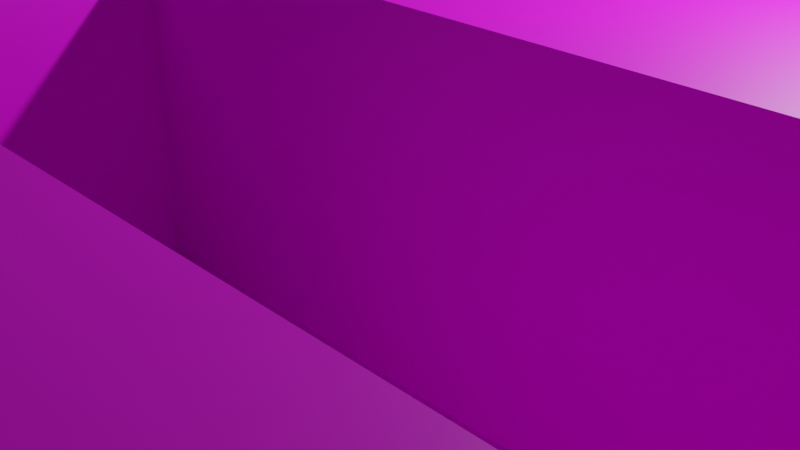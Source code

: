 # Source: tile1.blend  (saved by Blender 3.4.6; exported with 4.5.12 LTS)
import bpy
from mathutils import Matrix  # noqa: F401  (used for matrix-valued properties, if any)

bpy.ops.wm.read_factory_settings(use_empty=True)
scene = bpy.context.scene
scene.name = 'Scene'

# ---- collections
col_collection = bpy.data.collections.new('Collection'); scene.collection.children.link(col_collection)

# ---- images (referenced by path relative to the original .blend; pixels are not part of the script)
import os
ASSET_DIR = os.environ.get("B2B_ASSET_DIR", "")  # directory of the original .blend (textures are referenced by path, not embedded)
HERE = os.path.dirname(os.path.abspath(__file__))  # packed textures are extracted next to this script under _unpacked/

def load_image(name, relpath, width, height, colorspace="sRGB"):
    """Load a texture the original file referenced (path relative to the .blend, or extracted next to this script)."""
    p = next((c for c in (os.path.join(HERE, relpath), os.path.join(ASSET_DIR, relpath)) if relpath and os.path.exists(c)), "")
    if p:
        img = bpy.data.images.load(p, check_existing=True)
        img.name = name
    else:  # same state as the original file: an image datablock whose file is absent (Cycles renders it pink)
        img = bpy.data.images.new(name, width, height)
        img.source = "FILE"
        img.filepath = "//" + (relpath or name)
    img.colorspace_settings.name = colorspace
    return img
img_gravel_cobble_ground_texture_jpg = load_image('Gravel Cobble Ground Texture.jpg', 'Gravel Cobble Ground Texture.jpg', 1024, 1024, 'sRGB')
img_concrete_texture_png = load_image('Concrete_Texture.png', 'Concrete_Texture.png', 1024, 1024, 'sRGB')

# ---- materials (node trees are filled in below, after node groups)
mat_ground_material = bpy.data.materials.new('Ground_Material')
mat_ground_material.use_transparent_shadow = False
mat_wall_material = bpy.data.materials.new('Wall_Material')
mat_wall_material.use_transparent_shadow = False
mat_roof_material = bpy.data.materials.new('Roof_Material')
mat_roof_material.use_transparent_shadow = False

# ---- material node trees
mat_ground_material.use_nodes = True; mat_ground_material.node_tree.nodes.clear()
_N = mat_ground_material.node_tree.nodes; _L = mat_ground_material.node_tree.links
n0 = _N.new('ShaderNodeBsdfPrincipled'); n0.name = 'Principled BSDF'; n0.location = (10, 300)
n0.distribution = 'GGX'
n0.subsurface_method = 'RANDOM_WALK_SKIN'
n0.inputs[3].default_value = 1.45
n0.inputs[27].default_value = (0.0, 0.0, 0.0, 1.0)
n0.inputs[28].default_value = 1.0
n1 = _N.new('ShaderNodeOutputMaterial'); n1.name = 'Material Output'; n1.location = (300, 300)
n2 = _N.new('ShaderNodeTexImage'); n2.name = 'Image Texture'; n2.location = (-280, 280)
n2.image = img_gravel_cobble_ground_texture_jpg
_L.new(n0.outputs[0], n1.inputs[0])
_L.new(n2.outputs[0], n0.inputs[0])
n1.is_active_output = True
mat_wall_material.use_nodes = True; mat_wall_material.node_tree.nodes.clear()
_N = mat_wall_material.node_tree.nodes; _L = mat_wall_material.node_tree.links
n0 = _N.new('ShaderNodeBsdfPrincipled'); n0.name = 'Principled BSDF'; n0.location = (10, 300)
n0.distribution = 'GGX'
n0.subsurface_method = 'RANDOM_WALK_SKIN'
n0.inputs[3].default_value = 1.45
n0.inputs[27].default_value = (0.0, 0.0, 0.0, 1.0)
n0.inputs[28].default_value = 1.0
n1 = _N.new('ShaderNodeOutputMaterial'); n1.name = 'Material Output'; n1.location = (300, 300)
n2 = _N.new('ShaderNodeTexImage'); n2.name = 'Image Texture'; n2.location = (-280, 280)
n2.image = img_concrete_texture_png
_L.new(n0.outputs[0], n1.inputs[0])
_L.new(n2.outputs[0], n0.inputs[0])
n1.is_active_output = True
mat_roof_material.use_nodes = True; mat_roof_material.node_tree.nodes.clear()
_N = mat_roof_material.node_tree.nodes; _L = mat_roof_material.node_tree.links
n0 = _N.new('ShaderNodeBsdfPrincipled'); n0.name = 'Principled BSDF'; n0.location = (10, 300)
n0.distribution = 'GGX'
n0.subsurface_method = 'RANDOM_WALK_SKIN'
n0.inputs[3].default_value = 1.45
n0.inputs[27].default_value = (0.0, 0.0, 0.0, 1.0)
n0.inputs[28].default_value = 1.0
n1 = _N.new('ShaderNodeOutputMaterial'); n1.name = 'Material Output'; n1.location = (300, 300)
n2 = _N.new('ShaderNodeTexImage'); n2.name = 'Image Texture'; n2.location = (-280, 280)
n2.image = img_concrete_texture_png
_L.new(n0.outputs[0], n1.inputs[0])
_L.new(n2.outputs[0], n0.inputs[0])
n1.is_active_output = True

# ---- world
world_world = bpy.data.worlds.new('World'); scene.world = world_world
world_world.use_nodes = True; world_world.node_tree.nodes.clear()
_N = world_world.node_tree.nodes; _L = world_world.node_tree.links
n0 = _N.new('ShaderNodeOutputWorld'); n0.name = 'World Output'; n0.location = (300, 300)
n1 = _N.new('ShaderNodeBackground'); n1.name = 'Background'; n1.location = (10, 300)
n1.inputs[0].default_value = (0.05088, 0.05088, 0.05088, 1.0)
_L.new(n1.outputs[0], n0.inputs[0])
n0.is_active_output = True
world_world.color = (0.05088, 0.05088, 0.05088)
world_world.use_sun_shadow = False
world_world.sun_shadow_jitter_overblur = 0.0

# ---- cameras
cam_camera = bpy.data.cameras.new('Camera')
cam_camera.clip_end = 100.0
cam_camera.ortho_scale = 7.314

# ---- lights
light_light = bpy.data.lights.new('Light', 'POINT')
light_light.transmission_factor = 0.0
light_light.energy = 1000.0
light_light.shadow_soft_size = 0.1
light_light.shadow_maximum_resolution = 0.006
light_light.use_absolute_resolution = True

# ---- meshes
me_plane = bpy.data.meshes.new('Plane')
me_plane.from_pydata([(-8.0, -8.0, 0.0), (8.0, -8.0, 0.0), (-8.0, 8.0, 0.0), (8.0, 8.0, 0.0), (-8.0, 6.0, 0.0), (-8.0, 4.0, 0.0), (-8.0, 2.0, 0.0), (-8.0, 0.0, 0.0), (-8.0, -2.0, 0.0), (-8.0, -4.0, 0.0), (-8.0, -6.0, 0.0), (-6.0, -8.0, 0.0), (-4.0, -8.0, 0.0), (-2.0, -8.0, 0.0), (0.0, -8.0, 0.0), (2.0, -8.0, 0.0), (4.0, -8.0, 0.0), (6.0, -8.0, 0.0), (8.0, -6.0, 0.0), (8.0, -4.0, 0.0), (8.0, -2.0, 0.0), (8.0, 0.0, 0.0), (8.0, 2.0, 0.0), (8.0, 4.0, 0.0), (8.0, 6.0, 0.0), (6.0, 8.0, 0.0), (4.0, 8.0, 0.0), (2.0, 8.0, 0.0), (0.0, 8.0, 0.0), (-2.0, 8.0, 0.0), (-4.0, 8.0, 0.0), (-6.0, 8.0, 0.0), (-6.0, -6.0, 0.0), (-6.0, -4.0, 0.0), (-6.0, -2.0, 0.0), (-6.0, 0.0, 0.0), (-6.0, 2.0, 0.0), (-6.0, 4.0, 0.0), (6.0, 2.0, 2.0), (-4.0, -6.0, 0.0), (6.0, 1.0, 2.0), (-4.0, 2.0, 0.0), (-4.0, 4.0, 0.0), (-2.0, -6.0, 0.0), (6.0, 7.0, 2.0), (-2.0, 2.0, 0.0), (-2.0, 4.0, 0.0), (0.0, -6.0, 0.0), (0.0, -4.0, 0.0), (0.0, -2.0, 0.0), (0.0, 2.0, 0.0), (0.0, 4.0, 0.0), (2.0, -6.0, 0.0), (2.0, -4.0, 0.0), (2.0, -2.0, 0.0), (2.0, 2.0, 0.0), (2.0, 4.0, 0.0), (4.0, -4.0, 0.0), (4.0, -2.0, 0.0), (4.0, 2.0, 0.0), (4.0, 4.0, 0.0), (4.0, 6.0, 0.0), (2.0, -6.0, 2.0), (6.0, -4.0, 0.0), (6.0, -2.0, 0.0), (2.0, -7.0, 2.0), (6.0, 2.0, 0.0), (6.0, 4.0, 0.0), (6.0, 6.0, 0.0), (-8.0, -7.0, 0.0), (7.0, -8.0, 0.0), (8.0, 7.0, 0.0), (-7.0, 8.0, 0.0), (-8.0, 7.0, 0.0), (-8.0, 5.0, 0.0), (-8.0, 3.0, 0.0), (-8.0, 1.0, 0.0), (-8.0, -1.0, 0.0), (-8.0, -3.0, 0.0), (-8.0, -5.0, 0.0), (-7.0, -8.0, 0.0), (-5.0, -8.0, 0.0), (-3.0, -8.0, 0.0), (-1.0, -8.0, 0.0), (1.0, -8.0, 0.0), (3.0, -8.0, 0.0), (5.0, -8.0, 0.0), (8.0, -7.0, 0.0), (8.0, -5.0, 0.0), (8.0, -3.0, 0.0), (8.0, -1.0, 0.0), (8.0, 1.0, 0.0), (8.0, 3.0, 0.0), (8.0, 5.0, 0.0), (7.0, 8.0, 0.0), (5.0, 8.0, 0.0), (3.0, 8.0, 0.0), (1.0, 8.0, 0.0), (-1.0, 8.0, 0.0), (-3.0, 8.0, 0.0), (-5.0, 8.0, 0.0), (-6.0, -7.0, 0.0), (-6.0, -5.0, 0.0), (-6.0, -3.0, 0.0), (-6.0, -1.0, 0.0), (-6.0, 1.0, 0.0), (-6.0, 3.0, 0.0), (-4.0, -7.0, 0.0), (-4.0, -5.0, 0.0), (-4.0, 1.0, 0.0), (-4.0, 3.0, 0.0), (-2.0, -7.0, 0.0), (-2.0, -5.0, 0.0), (-2.0, 1.0, 0.0), (-2.0, 3.0, 0.0), (0.0, -7.0, 0.0), (0.0, -5.0, 0.0), (0.0, -3.0, 0.0), (0.0, 1.0, 0.0), (0.0, 3.0, 0.0), (-2.0, -5.0, 2.0), (2.0, -7.0, 0.0), (2.0, -5.0, 0.0), (2.0, -3.0, 0.0), (2.0, 1.0, 0.0), (2.0, 3.0, 0.0), (4.0, 7.0, 0.0), (4.0, -5.0, 0.0), (4.0, -3.0, 0.0), (4.0, 1.0, 0.0), (4.0, 3.0, 0.0), (4.0, 5.0, 0.0), (6.0, 7.0, 0.0), (6.0, -5.0, 0.0), (6.0, -3.0, 0.0), (6.0, 1.0, 0.0), (6.0, 3.0, 0.0), (6.0, 5.0, 0.0), (-7.0, -6.0, 0.0), (-7.0, -4.0, 0.0), (-7.0, -2.0, 0.0), (-7.0, 0.0, 0.0), (-7.0, 2.0, 0.0), (-7.0, 4.0, 0.0), (-5.0, -6.0, 0.0), (-5.0, -4.0, 0.0), (-5.0, -2.0, 0.0), (-5.0, 0.0, 0.0), (-5.0, 2.0, 0.0), (-5.0, 4.0, 0.0), (-3.0, -6.0, 0.0), (-4.0, -5.0, 2.0), (-3.0, 2.0, 0.0), (-3.0, 4.0, 0.0), (-1.0, -6.0, 0.0), (-1.0, -4.0, 0.0), (-1.0, -2.0, 0.0), (-1.0, 2.0, 0.0), (-1.0, 4.0, 0.0), (-6.0, 8.0, 2.0), (1.0, -6.0, 0.0), (1.0, -4.0, 0.0), (1.0, -2.0, 0.0), (-5.0, 8.0, 2.0), (1.0, 2.0, 0.0), (1.0, 4.0, 0.0), (-4.0, 8.0, 2.0), (-3.0, 8.0, 2.0), (3.0, -4.0, 0.0), (3.0, -2.0, 0.0), (-2.0, 8.0, 2.0), (3.0, 2.0, 0.0), (3.0, 4.0, 0.0), (3.0, 6.0, 0.0), (-1.0, 8.0, 2.0), (5.0, -4.0, 0.0), (5.0, -2.0, 0.0), (0.0, 8.0, 2.0), (5.0, 2.0, 0.0), (5.0, 4.0, 0.0), (5.0, 6.0, 0.0), (1.0, 8.0, 2.0), (7.0, -4.0, 0.0), (7.0, -2.0, 0.0), (2.0, 8.0, 2.0), (3.0, 8.0, 2.0), (6.0, 8.0, 2.0), (7.0, 8.0, 2.0), (8.0, 6.0, 2.0), (8.0, 5.0, 2.0), (8.0, 4.0, 2.0), (8.0, 3.0, 2.0), (7.0, -3.0, 0.0), (7.0, -5.0, 0.0), (8.0, 2.0, 2.0), (5.0, 5.0, 0.0), (5.0, 3.0, 0.0), (5.0, 1.0, 0.0), (8.0, 1.0, 2.0), (5.0, -3.0, 0.0), (5.0, -5.0, 0.0), (8.0, 0.0, 2.0), (3.0, 5.0, 0.0), (3.0, 3.0, 0.0), (3.0, 1.0, 0.0), (8.0, -1.0, 2.0), (3.0, -3.0, 0.0), (3.0, -5.0, 0.0), (8.0, -6.0, 2.0), (8.0, -7.0, 2.0), (1.0, 3.0, 0.0), (1.0, 1.0, 0.0), (6.0, -8.0, 2.0), (1.0, -3.0, 0.0), (1.0, -5.0, 0.0), (1.0, -7.0, 0.0), (5.0, -8.0, 2.0), (-1.0, 3.0, 0.0), (-1.0, 1.0, 0.0), (4.0, -8.0, 2.0), (-1.0, -3.0, 0.0), (-1.0, -5.0, 0.0), (-1.0, -7.0, 0.0), (3.0, -8.0, 2.0), (-3.0, 3.0, 0.0), (-3.0, 1.0, 0.0), (-8.0, 4.0, 2.0), (-8.0, 5.0, 2.0), (-3.0, -5.0, 0.0), (-3.0, -7.0, 0.0), (-8.0, 6.0, 2.0), (-5.0, 3.0, 0.0), (-5.0, 1.0, 0.0), (-5.0, -1.0, 0.0), (-5.0, -3.0, 0.0), (-5.0, -5.0, 0.0), (-5.0, -7.0, 0.0), (-8.0, 7.0, 2.0), (-7.0, 3.0, 0.0), (-7.0, 1.0, 0.0), (-7.0, -1.0, 0.0), (-7.0, -3.0, 0.0), (-7.0, -5.0, 0.0), (-7.0, -7.0, 0.0), (5.0, 7.0, 0.0), (3.0, 7.0, 0.0), (-8.0, 8.0, 2.0), (-7.0, 8.0, 2.0), (8.0, 8.0, 2.0), (8.0, 7.0, 2.0), (8.0, -8.0, 2.0), (7.0, -8.0, 2.0), (7.0, -8.0, 1.0), (8.0, -8.0, 1.0), (8.0, 7.0, 1.0), (8.0, 8.0, 1.0), (-7.0, 8.0, 1.0), (-8.0, 8.0, 1.0), (-8.0, 7.0, 1.0), (-8.0, 6.0, 1.0), (-8.0, 5.0, 1.0), (-8.0, 4.0, 1.0), (3.0, -8.0, 1.0), (4.0, -8.0, 1.0), (5.0, -8.0, 1.0), (6.0, -8.0, 1.0), (8.0, -7.0, 1.0), (8.0, -6.0, 1.0), (8.0, -1.0, 1.0), (8.0, 0.0, 1.0), (8.0, 1.0, 1.0), (8.0, 2.0, 1.0), (8.0, 3.0, 1.0), (8.0, 4.0, 1.0), (8.0, 5.0, 1.0), (8.0, 6.0, 1.0), (7.0, 8.0, 1.0), (6.0, 8.0, 1.0), (3.0, 8.0, 1.0), (2.0, 8.0, 1.0), (1.0, 8.0, 1.0), (0.0, 8.0, 1.0), (-1.0, 8.0, 1.0), (-2.0, 8.0, 1.0), (-3.0, 8.0, 1.0), (-4.0, 8.0, 1.0), (-5.0, 8.0, 1.0), (-6.0, 8.0, 1.0), (2.0, -2.0, 3.0), (3.0, -2.0, 3.0), (2.0, 0.0, 3.0), (3.0, 0.0, 3.0), (-4.0, -5.0, 1.0), (2.0, 4.0, 3.0), (3.0, 4.0, 3.0), (2.0, 6.0, 3.0), (3.0, 6.0, 3.0), (4.0, -6.0, 3.0), (5.0, -6.0, 3.0), (4.0, -2.0, 3.0), (5.0, -2.0, 3.0), (-2.0, -5.0, 1.0), (4.0, 0.0, 3.0), (5.0, 0.0, 3.0), (6.0, -6.0, 3.0), (7.0, -6.0, 3.0), (6.0, -2.0, 3.0), (7.0, -2.0, 3.0), (6.0, 0.0, 3.0), (7.0, 0.0, 3.0), (6.0, 2.0, 3.0), (7.0, 2.0, 3.0), (6.0, 4.0, 3.0), (7.0, 4.0, 3.0), (6.0, 6.0, 3.0), (2.0, -7.0, 1.0), (2.0, -6.0, 1.0), (7.0, 6.0, 3.0), (7.0, -8.0, 3.0), (6.0, -8.0, 3.0), (8.0, 7.0, 3.0), (8.0, 6.0, 3.0), (-7.0, 8.0, 3.0), (-6.0, 8.0, 3.0), (-8.0, 7.0, 3.0), (6.0, 7.0, 1.0), (-8.0, 8.0, 3.0), (-8.0, 5.0, 3.0), (-8.0, 6.0, 3.0), (3.0, -8.0, 3.0), (6.0, 1.0, 1.0), (6.0, 2.0, 1.0), (6.0, 3.0, 1.0), (6.0, 4.0, 1.0), (6.0, 5.0, 1.0), (6.0, 6.0, 1.0), (-7.0, 4.0, 1.0), (2.0, -8.0, 3.0), (-5.0, 4.0, 1.0), (-6.0, 4.0, 1.0), (5.0, -8.0, 3.0), (4.0, -8.0, 3.0), (8.0, -7.0, 3.0), (8.0, -8.0, 3.0), (-3.0, 4.0, 1.0), (-4.0, 4.0, 1.0), (8.0, -5.0, 3.0), (-1.0, -4.0, 1.0), (-1.0, -2.0, 1.0), (8.0, -6.0, 3.0), (-1.0, 4.0, 1.0), (-2.0, 4.0, 1.0), (8.0, -1.0, 3.0), (1.0, -2.0, 1.0), (0.0, -2.0, 1.0), (8.0, -2.0, 3.0), (1.0, 4.0, 1.0), (0.0, 4.0, 1.0), (8.0, 1.0, 3.0), (8.0, 0.0, 3.0), (3.0, -2.0, 1.0), (2.0, -2.0, 1.0), (8.0, 3.0, 3.0), (3.0, 4.0, 1.0), (2.0, 4.0, 1.0), (3.0, 6.0, 1.0), (8.0, 2.0, 3.0), (5.0, -2.0, 1.0), (4.0, -2.0, 1.0), (8.0, 5.0, 3.0), (8.0, 4.0, 3.0), (7.0, -2.0, 1.0), (6.0, -2.0, 1.0), (7.0, 8.0, 3.0), (8.0, 8.0, 3.0), (1.0, 8.0, 3.0), (2.0, 8.0, 3.0), (2.0, -8.0, 1.0), (8.0, -5.0, 1.0), (8.0, -2.0, 1.0), (-4.0, 1.0, 1.0), (-2.0, 1.0, 1.0), (0.0, 1.0, 1.0), (2.0, -5.0, 1.0), (2.0, 1.0, 1.0), (4.0, -5.0, 1.0), (4.0, 1.0, 1.0), (6.0, -5.0, 1.0), (-5.0, -4.0, 1.0), (-5.0, -2.0, 1.0), (-5.0, 0.0, 1.0), (-1.0, 8.0, 3.0), (0.0, 8.0, 3.0), (-3.0, 8.0, 3.0), (-2.0, 8.0, 3.0), (7.0, -5.0, 1.0), (-5.0, 8.0, 3.0), (5.0, 1.0, 1.0), (-4.0, 8.0, 3.0), (5.0, -5.0, 1.0), (-6.0, 7.0, 3.0), (3.0, 5.0, 1.0), (3.0, 1.0, 1.0), (-6.0, 6.0, 3.0), (3.0, -5.0, 1.0), (-6.0, 5.0, 3.0), (-6.0, 4.0, 3.0), (1.0, 1.0, 1.0), (-4.0, 7.0, 3.0), (-4.0, 6.0, 3.0), (-1.0, 1.0, 1.0), (-4.0, -3.0, 3.0), (-1.0, -3.0, 1.0), (-1.0, -5.0, 1.0), (-4.0, -4.0, 3.0), (-3.0, 1.0, 1.0), (-4.0, -1.0, 3.0), (-4.0, -2.0, 3.0), (-3.0, -5.0, 1.0), (-4.0, 1.0, 3.0), (-5.0, 1.0, 1.0), (-5.0, -1.0, 1.0), (-5.0, -3.0, 1.0), (-5.0, -5.0, 1.0), (-4.0, 0.0, 3.0), (3.0, 7.0, 1.0), (-4.0, 5.0, 3.0), (-4.0, 4.0, 3.0), (-2.0, 7.0, 3.0), (-2.0, 6.0, 3.0), (-2.0, -3.0, 3.0), (-2.0, -4.0, 3.0), (6.0, 3.0, 2.0), (6.0, 4.0, 2.0), (6.0, 5.0, 2.0), (6.0, 6.0, 2.0), (-7.0, 4.0, 2.0), (-5.0, 4.0, 2.0), (-6.0, 4.0, 2.0), (-3.0, 4.0, 2.0), (-4.0, 4.0, 2.0), (-1.0, -4.0, 2.0), (-1.0, -2.0, 2.0), (-1.0, 4.0, 2.0), (-2.0, 4.0, 2.0), (1.0, -2.0, 2.0), (0.0, -2.0, 2.0), (1.0, 4.0, 2.0), (0.0, 4.0, 2.0), (3.0, -2.0, 2.0), (2.0, -2.0, 2.0), (3.0, 4.0, 2.0), (2.0, 4.0, 2.0), (3.0, 6.0, 2.0), (5.0, -2.0, 2.0), (4.0, -2.0, 2.0), (7.0, -2.0, 2.0), (6.0, -2.0, 2.0), (2.0, -8.0, 2.0), (8.0, -5.0, 2.0), (8.0, -2.0, 2.0), (-4.0, 1.0, 2.0), (-2.0, 1.0, 2.0), (0.0, 1.0, 2.0), (2.0, -5.0, 2.0), (2.0, 1.0, 2.0), (4.0, -5.0, 2.0), (4.0, 1.0, 2.0), (6.0, -5.0, 2.0), (-5.0, -4.0, 2.0), (-5.0, -2.0, 2.0), (-5.0, 0.0, 2.0), (7.0, -5.0, 2.0), (5.0, 1.0, 2.0), (5.0, -5.0, 2.0), (3.0, 5.0, 2.0), (3.0, 1.0, 2.0), (3.0, -5.0, 2.0), (1.0, 1.0, 2.0), (-1.0, 1.0, 2.0), (-1.0, -3.0, 2.0), (-1.0, -5.0, 2.0), (-3.0, 1.0, 2.0), (-3.0, -5.0, 2.0), (-5.0, 1.0, 2.0), (-5.0, -1.0, 2.0), (-5.0, -3.0, 2.0), (-5.0, -5.0, 2.0), (3.0, 7.0, 2.0), (3.0, -6.0, 3.0), (2.0, -6.0, 3.0), (1.0, 6.0, 3.0), (0.0, 6.0, 3.0), (1.0, 4.0, 3.0), (0.0, 4.0, 3.0), (1.0, 0.0, 3.0), (0.0, 0.0, 3.0), (1.0, -2.0, 3.0), (0.0, -2.0, 3.0), (-1.0, 6.0, 3.0), (-1.0, 4.0, 3.0), (-2.0, 4.0, 3.0), (-1.0, 0.0, 3.0), (-2.0, 0.0, 3.0), (-1.0, -2.0, 3.0), (-2.0, -2.0, 3.0), (-1.0, -4.0, 3.0), (-3.0, 6.0, 3.0), (-3.0, 4.0, 3.0), (-3.0, 0.0, 3.0), (-3.0, -2.0, 3.0), (-3.0, -4.0, 3.0), (-5.0, 6.0, 3.0), (-5.0, 4.0, 3.0), (-7.0, 6.0, 3.0), (-7.0, 4.0, 3.0), (-8.0, 4.0, 3.0), (6.0, 5.0, 3.0), (6.0, 3.0, 3.0), (6.0, 1.0, 3.0), (6.0, -1.0, 3.0), (6.0, -7.0, 3.0), (6.0, 7.0, 3.0), (6.0, 8.0, 3.0), (4.0, -1.0, 3.0), (4.0, -7.0, 3.0), (2.0, 5.0, 3.0), (2.0, -1.0, 3.0), (2.0, -7.0, 3.0), (2.0, 7.0, 3.0), (0.0, 5.0, 3.0), (0.0, -1.0, 3.0), (0.0, 7.0, 3.0), (-2.0, 5.0, 3.0), (-2.0, -1.0, 3.0), (-2.0, -5.0, 3.0), (-4.0, -5.0, 3.0), (3.0, 8.0, 3.0), (-2.0, 1.0, 3.0), (0.0, 1.0, 3.0), (2.0, -5.0, 3.0), (2.0, 1.0, 3.0), (4.0, -5.0, 3.0), (4.0, 1.0, 3.0), (6.0, -5.0, 3.0), (-5.0, -4.0, 3.0), (-5.0, -2.0, 3.0), (-5.0, 0.0, 3.0), (7.0, 5.0, 3.0), (7.0, 3.0, 3.0), (7.0, 1.0, 3.0), (7.0, -1.0, 3.0), (7.0, -5.0, 3.0), (7.0, -7.0, 3.0), (5.0, 1.0, 3.0), (5.0, -1.0, 3.0), (5.0, -5.0, 3.0), (5.0, -7.0, 3.0), (3.0, 5.0, 3.0), (3.0, 1.0, 3.0), (3.0, -1.0, 3.0), (3.0, -5.0, 3.0), (3.0, -7.0, 3.0), (1.0, 5.0, 3.0), (1.0, 1.0, 3.0), (1.0, -1.0, 3.0), (-1.0, 5.0, 3.0), (-1.0, 1.0, 3.0), (-1.0, -1.0, 3.0), (-1.0, -3.0, 3.0), (-1.0, -5.0, 3.0), (-3.0, 5.0, 3.0), (-3.0, 1.0, 3.0), (-3.0, -1.0, 3.0), (-3.0, -3.0, 3.0), (-3.0, -5.0, 3.0), (-5.0, 5.0, 3.0), (-5.0, 1.0, 3.0), (-5.0, -1.0, 3.0), (-5.0, -3.0, 3.0), (-5.0, -5.0, 3.0), (-7.0, 5.0, 3.0), (3.0, 7.0, 3.0), (1.0, 7.0, 3.0), (-1.0, 7.0, 3.0), (-3.0, 7.0, 3.0), (-5.0, 7.0, 3.0), (-7.0, 7.0, 3.0), (7.0, 7.0, 3.0)], [], [(245, 126, 26, 96), (244, 132, 25, 95), (243, 101, 32, 138), (242, 102, 33, 139), (241, 103, 34, 140), (240, 104, 35, 141), (239, 105, 36, 142), (238, 106, 37, 143), (236, 107, 39, 144), (232, 109, 41, 148), (231, 110, 42, 149), (229, 111, 43, 150), (225, 113, 45, 152), (224, 114, 46, 153), (222, 115, 47, 154), (221, 116, 48, 155), (220, 117, 49, 156), (218, 118, 50, 157), (217, 119, 51, 158), (215, 121, 52, 160), (214, 122, 53, 161), (213, 123, 54, 162), (211, 124, 55, 164), (210, 125, 56, 165), (207, 127, 57, 168), (206, 128, 58, 169), (204, 129, 59, 171), (203, 130, 60, 172), (202, 131, 61, 173), (200, 133, 63, 175), (199, 134, 64, 176), (197, 135, 66, 178), (196, 136, 67, 179), (195, 137, 68, 180), (193, 88, 19, 182), (192, 89, 20, 183), (143, 37, 339, 336), (100, 31, 287, 286), (133, 200, 399, 387), (99, 30, 285, 284), (200, 127, 385, 399), (58, 176, 367, 368), (98, 29, 283, 282), (25, 132, 325, 277), (97, 28, 281, 280), (113, 225, 415, 381), (96, 27, 279, 278), (225, 109, 380, 415), (183, 20, 379, 371), (134, 192, 183, 64), (63, 182, 192, 134), (182, 19, 89, 192), (133, 193, 182, 63), (137, 67, 333, 334), (56, 172, 363, 364), (94, 25, 277, 276), (136, 66, 331, 332), (93, 24, 275, 274), (131, 195, 180, 61), (60, 179, 195, 131), (179, 67, 137, 195), (130, 196, 179, 60), (59, 178, 196, 130), (178, 66, 136, 196), (129, 197, 178, 59), (124, 211, 407, 384), (92, 23, 273, 272), (211, 118, 382, 407), (54, 169, 360, 361), (91, 22, 271, 270), (128, 199, 176, 58), (57, 175, 199, 128), (175, 63, 134, 199), (127, 200, 175, 57), (90, 21, 269, 268), (30, 100, 286, 285), (29, 99, 284, 283), (176, 64, 372, 367), (28, 98, 282, 281), (135, 197, 397, 330), (132, 68, 335, 325), (172, 60, 131, 202), (125, 203, 172, 56), (55, 171, 203, 125), (171, 59, 130, 203), (124, 204, 171, 55), (51, 165, 356, 357), (87, 18, 267, 266), (27, 97, 280, 279), (197, 129, 386, 397), (86, 17, 265, 264), (123, 206, 169, 54), (53, 168, 206, 123), (168, 57, 128, 206), (122, 207, 168, 53), (235, 108, 292, 423), (85, 16, 263, 262), (49, 162, 353, 354), (3, 94, 276, 255), (23, 93, 274, 273), (52, 121, 315, 316), (145, 235, 423, 388), (22, 92, 272, 271), (119, 210, 165, 51), (50, 164, 210, 119), (164, 55, 125, 210), (118, 211, 164, 50), (169, 58, 368, 360), (21, 91, 270, 269), (46, 158, 350, 351), (112, 221, 413, 301), (20, 90, 268, 379), (117, 213, 162, 49), (48, 161, 213, 117), (161, 53, 123, 213), (116, 214, 161, 48), (47, 160, 214, 116), (160, 52, 122, 214), (115, 215, 160, 47), (14, 84, 215, 115), (84, 15, 121, 215), (234, 145, 388, 422), (146, 234, 422, 389), (221, 155, 347, 413), (114, 217, 158, 46), (45, 157, 217, 114), (157, 50, 119, 217), (113, 218, 157, 45), (18, 88, 378, 267), (165, 56, 364, 356), (1, 87, 266, 253), (127, 207, 404, 385), (16, 86, 264, 263), (233, 146, 389, 421), (207, 122, 383, 404), (155, 48, 117, 220), (15, 85, 262, 377), (43, 154, 221, 112), (154, 47, 116, 221), (111, 222, 154, 43), (13, 83, 222, 111), (83, 14, 115, 222), (155, 220, 412, 347), (147, 233, 421, 390), (162, 54, 361, 353), (110, 224, 153, 42), (41, 152, 224, 110), (152, 45, 114, 224), (109, 225, 152, 41), (74, 5, 261, 260), (220, 156, 348, 412), (122, 52, 316, 383), (109, 232, 420, 380), (42, 153, 344, 345), (73, 4, 259, 258), (121, 15, 377, 315), (72, 2, 257, 256), (173, 245, 425, 365), (39, 150, 228, 108), (150, 43, 112, 228), (107, 229, 150, 39), (12, 82, 229, 107), (82, 13, 111, 229), (88, 193, 395, 378), (232, 147, 390, 420), (71, 3, 255, 254), (106, 231, 149, 37), (36, 148, 231, 106), (148, 41, 110, 231), (105, 232, 148, 36), (35, 147, 232, 105), (245, 96, 278, 425), (104, 233, 147, 35), (34, 146, 233, 104), (193, 133, 387, 395), (103, 234, 146, 34), (33, 145, 234, 103), (70, 1, 253, 252), (102, 235, 145, 33), (32, 144, 235, 102), (144, 39, 108, 235), (101, 236, 144, 32), (11, 81, 236, 101), (81, 12, 107, 236), (158, 51, 357, 350), (118, 218, 410, 382), (218, 113, 381, 410), (75, 238, 143, 5), (6, 142, 238, 75), (142, 36, 106, 238), (76, 239, 142, 6), (7, 141, 239, 76), (141, 35, 105, 239), (77, 240, 141, 7), (8, 140, 240, 77), (140, 34, 104, 240), (78, 241, 140, 8), (9, 139, 241, 78), (139, 33, 103, 241), (79, 242, 139, 9), (10, 138, 242, 79), (138, 32, 102, 242), (69, 243, 138, 10), (0, 80, 243, 69), (80, 11, 101, 243), (126, 244, 95, 26), (61, 180, 244, 126), (180, 68, 132, 244), (156, 49, 354, 348), (37, 149, 338, 339), (173, 61, 126, 245), (129, 204, 402, 386), (4, 74, 260, 259), (204, 124, 384, 402), (153, 46, 351, 344), (2, 73, 258, 257), (31, 72, 256, 287), (24, 71, 254, 275), (17, 70, 252, 265), (5, 143, 336, 261), (228, 112, 301, 418), (108, 228, 418, 292), (149, 42, 345, 338), (172, 202, 401, 363), (64, 183, 371, 372), (202, 173, 365, 401), (68, 137, 334, 335), (67, 136, 332, 333), (66, 135, 330, 331), (588, 320, 374, 373), (587, 400, 323, 322), (586, 408, 398, 396), (585, 428, 394, 393), (584, 532, 392, 391), (583, 529, 376, 375), (581, 405, 403, 514), (580, 536, 414, 545), (579, 411, 417, 546), (578, 416, 424, 547), (576, 426, 409, 512), (575, 535, 431, 511), (574, 430, 505, 510), (573, 534, 503, 509), (571, 533, 429, 507), (568, 531, 496, 502), (566, 530, 492, 499), (565, 527, 290, 495), (563, 526, 295, 491), (562, 525, 297, 489), (560, 524, 302, 291), (557, 521, 304, 298), (555, 520, 308, 303), (553, 342, 349, 305), (551, 352, 359, 309), (550, 358, 366, 311), (549, 362, 370, 313), (418, 301, 120, 483), (254, 255, 248, 249), (371, 379, 460, 456), (345, 344, 439, 440), (292, 418, 483, 151), (252, 253, 250, 251), (367, 372, 457, 454), (386, 402, 476, 467), (339, 338, 437, 438), (402, 384, 465, 476), (360, 368, 455, 449), (261, 336, 436, 226), (335, 334, 434, 435), (363, 401, 475, 451), (356, 364, 452, 447), (333, 332, 432, 433), (401, 365, 453, 475), (285, 286, 163, 166), (331, 330, 40, 38), (283, 284, 167, 170), (381, 415, 482, 462), (353, 361, 450, 445), (281, 282, 174, 177), (415, 380, 461, 482), (279, 280, 181, 184), (350, 357, 448, 443), (277, 325, 44, 186), (255, 276, 187, 248), (387, 399, 474, 468), (273, 274, 189, 190), (348, 354, 446, 442), (399, 385, 466, 474), (271, 272, 191, 194), (269, 270, 198, 201), (344, 351, 444, 439), (379, 268, 205, 460), (301, 413, 481, 120), (316, 315, 65, 62), (267, 378, 459, 208), (413, 347, 441, 481), (253, 266, 209, 250), (263, 264, 216, 219), (347, 412, 480, 441), (330, 397, 473, 40), (377, 262, 223, 458), (412, 348, 442, 480), (338, 345, 440, 437), (397, 386, 467, 473), (259, 260, 227, 230), (257, 258, 237, 246), (287, 256, 247, 159), (275, 254, 249, 188), (265, 252, 251, 212), (382, 410, 479, 463), (336, 339, 438, 436), (410, 381, 462, 479), (334, 333, 433, 434), (378, 395, 472, 459), (332, 331, 38, 432), (395, 387, 468, 472), (365, 425, 488, 453), (372, 371, 456, 457), (425, 278, 185, 488), (325, 335, 435, 44), (368, 367, 454, 455), (286, 287, 159, 163), (284, 285, 166, 167), (423, 292, 151, 487), (282, 283, 170, 174), (364, 363, 451, 452), (384, 407, 478, 465), (388, 423, 487, 469), (280, 281, 177, 181), (407, 382, 463, 478), (278, 279, 184, 185), (361, 360, 449, 450), (422, 388, 469, 486), (276, 277, 186, 187), (389, 422, 486, 470), (274, 275, 188, 189), (383, 316, 62, 464), (272, 273, 190, 191), (357, 356, 447, 448), (315, 377, 458, 65), (270, 271, 194, 198), (421, 389, 470, 485), (268, 269, 201, 205), (390, 421, 485, 471), (354, 353, 445, 446), (266, 267, 208, 209), (380, 420, 484, 461), (264, 265, 212, 216), (420, 390, 471, 484), (351, 350, 443, 444), (262, 263, 219, 223), (260, 261, 226, 227), (385, 404, 477, 466), (258, 259, 230, 237), (404, 383, 464, 477), (256, 257, 246, 247), (461, 484, 577, 419), (198, 194, 366, 358), (484, 471, 547, 577), (191, 190, 370, 362), (444, 443, 500, 501), (219, 216, 340, 341), (189, 188, 321, 369), (187, 186, 523, 373), (466, 477, 561, 542), (452, 451, 294, 293), (185, 184, 376, 537), (477, 464, 540, 561), (483, 120, 535, 575), (456, 460, 355, 307), (250, 209, 342, 343), (151, 483, 575, 536), (181, 177, 392, 375), (454, 457, 306, 300), (446, 445, 497, 498), (208, 459, 346, 349), (467, 476, 559, 543), (62, 65, 528, 490), (455, 454, 300, 299), (174, 170, 394, 391), (476, 465, 541, 559), (460, 205, 352, 355), (449, 455, 299, 289), (167, 166, 398, 393), (451, 475, 558, 294), (201, 198, 358, 359), (447, 452, 293, 493), (475, 453, 296, 558), (462, 482, 572, 538), (445, 450, 288, 497), (482, 461, 419, 572), (163, 159, 323, 396), (194, 191, 362, 366), (457, 456, 307, 306), (443, 448, 494, 500), (190, 189, 369, 370), (186, 44, 522, 523), (468, 474, 556, 544), (442, 446, 498, 504), (474, 466, 542, 556), (248, 187, 373, 374), (439, 444, 501, 508), (120, 481, 570, 535), (38, 40, 519, 310), (481, 441, 506, 570), (184, 181, 375, 376), (441, 480, 569, 506), (40, 473, 554, 519), (177, 174, 391, 392), (480, 442, 504, 569), (437, 440, 427, 513), (473, 467, 543, 554), (433, 432, 518, 312), (212, 251, 318, 319), (435, 434, 517, 314), (188, 249, 320, 321), (170, 167, 393, 394), (159, 247, 322, 323), (166, 163, 396, 398), (226, 436, 515, 516), (463, 479, 567, 539), (436, 438, 406, 515), (246, 237, 324, 326), (479, 462, 538, 567), (434, 433, 312, 517), (459, 472, 552, 346), (432, 38, 310, 518), (472, 468, 544, 552), (438, 437, 513, 406), (453, 488, 582, 296), (488, 185, 537, 582), (44, 435, 314, 522), (230, 227, 327, 328), (251, 250, 343, 318), (487, 151, 536, 580), (448, 447, 493, 494), (249, 248, 374, 320), (465, 478, 564, 541), (469, 487, 580, 545), (247, 246, 326, 322), (440, 439, 508, 427), (478, 463, 539, 564), (237, 230, 328, 324), (486, 469, 545, 579), (227, 226, 516, 327), (470, 486, 579, 546), (223, 219, 341, 329), (464, 62, 490, 540), (450, 449, 289, 288), (216, 212, 319, 340), (65, 458, 337, 528), (485, 470, 546, 578), (209, 208, 349, 342), (458, 223, 329, 337), (471, 485, 578, 547), (205, 201, 359, 352), (548, 369, 321, 317), (517, 548, 317, 314), (312, 313, 548, 517), (313, 370, 369, 548), (518, 549, 313, 312), (310, 311, 549, 518), (311, 366, 362, 549), (519, 550, 311, 310), (308, 309, 550, 519), (309, 359, 358, 550), (520, 551, 309, 308), (306, 307, 551, 520), (307, 355, 352, 551), (304, 305, 552, 544), (305, 349, 346, 552), (521, 553, 305, 304), (319, 318, 553, 521), (318, 343, 342, 553), (302, 303, 554, 543), (303, 308, 519, 554), (524, 555, 303, 302), (299, 300, 555, 524), (300, 306, 520, 555), (297, 298, 556, 542), (298, 304, 544, 556), (525, 557, 298, 297), (341, 340, 557, 525), (340, 319, 521, 557), (526, 558, 296, 295), (293, 294, 558, 526), (290, 291, 559, 541), (291, 302, 543, 559), (527, 560, 291, 290), (288, 289, 560, 527), (289, 299, 524, 560), (490, 489, 561, 540), (489, 297, 542, 561), (528, 562, 489, 490), (337, 329, 562, 528), (329, 341, 525, 562), (530, 563, 491, 492), (494, 493, 563, 530), (493, 293, 526, 563), (496, 495, 564, 539), (495, 290, 541, 564), (531, 565, 495, 496), (498, 497, 565, 531), (497, 288, 527, 565), (533, 566, 499, 429), (501, 500, 566, 533), (500, 494, 530, 566), (503, 502, 567, 538), (502, 496, 539, 567), (534, 568, 502, 503), (505, 504, 568, 534), (504, 498, 531, 568), (430, 569, 504, 505), (431, 506, 569, 430), (535, 570, 506, 431), (426, 571, 507, 409), (427, 508, 571, 426), (508, 501, 533, 571), (424, 509, 572, 419), (509, 503, 538, 572), (416, 573, 509, 424), (417, 510, 573, 416), (510, 505, 534, 573), (411, 574, 510, 417), (414, 511, 574, 411), (511, 431, 430, 574), (536, 575, 511, 414), (405, 576, 512, 403), (406, 513, 576, 405), (513, 427, 426, 576), (547, 424, 419, 577), (546, 417, 416, 578), (545, 414, 411, 579), (327, 581, 514, 328), (516, 515, 581, 327), (515, 406, 405, 581), (529, 582, 537, 376), (295, 296, 582, 529), (532, 583, 375, 392), (492, 491, 583, 532), (491, 295, 529, 583), (428, 584, 391, 394), (429, 499, 584, 428), (499, 492, 532, 584), (408, 585, 393, 398), (409, 507, 585, 408), (507, 429, 428, 585), (400, 586, 396, 323), (403, 512, 586, 400), (512, 409, 408, 586), (324, 587, 322, 326), (328, 514, 587, 324), (514, 403, 400, 587), (522, 588, 373, 523), (314, 317, 588, 522), (317, 321, 320, 588)])
me_plane.polygons.foreach_set('material_index', [0, 0, 0, 0, 0, 0, 0, 0, 0, 0, 0, 0, 0, 0, 0, 0, 0, 0, 0, 0, 0, 0, 0, 0, 0, 0, 0, 0, 0, 0, 0, 0, 0, 0, 0, 0, 1, 1, 1, 1, 1, 1, 1, 1, 1, 1, 1, 1, 1, 0, 0, 0, 0, 1, 1, 1, 1, 1, 0, 0, 0, 0, 0, 0, 0, 1, 1, 1, 1, 1, 0, 0, 0, 0, 1, 1, 1, 1, 1, 1, 1, 0, 0, 0, 0, 0, 1, 1, 1, 1, 1, 0, 0, 0, 0, 1, 1, 1, 1, 1, 1, 1, 1, 0, 0, 0, 0, 1, 1, 1, 1, 1, 0, 0, 0, 0, 0, 0, 0, 0, 0, 1, 1, 1, 0, 0, 0, 0, 1, 1, 1, 1, 1, 1, 1, 0, 1, 0, 0, 0, 0, 0, 1, 1, 1, 0, 0, 0, 0, 1, 1, 1, 1, 1, 1, 1, 1, 1, 0, 0, 0, 0, 0, 1, 1, 1, 0, 0, 0, 0, 0, 1, 0, 0, 1, 0, 0, 1, 0, 0, 0, 0, 0, 0, 1, 1, 1, 0, 0, 0, 0, 0, 0, 0, 0, 0, 0, 0, 0, 0, 0, 0, 0, 0, 0, 0, 0, 0, 1, 1, 0, 1, 1, 1, 1, 1, 1, 1, 1, 1, 1, 1, 1, 1, 1, 1, 1, 1, 1, 2, 2, 2, 2, 2, 2, 2, 2, 2, 2, 2, 2, 2, 2, 2, 2, 2, 2, 2, 2, 2, 2, 2, 2, 2, 2, 2, 1, 1, 1, 1, 1, 1, 1, 1, 1, 1, 1, 1, 1, 1, 1, 1, 1, 1, 1, 1, 1, 1, 1, 1, 1, 1, 1, 1, 1, 1, 1, 1, 1, 1, 1, 1, 1, 1, 1, 1, 1, 1, 1, 1, 1, 1, 1, 1, 1, 1, 1, 1, 1, 1, 1, 1, 1, 1, 1, 1, 1, 1, 1, 1, 1, 1, 1, 1, 1, 1, 1, 1, 1, 1, 1, 1, 1, 1, 1, 1, 1, 1, 1, 1, 1, 1, 1, 1, 1, 1, 1, 1, 1, 1, 1, 1, 1, 1, 1, 1, 1, 1, 1, 1, 1, 1, 1, 1, 1, 1, 1, 1, 1, 1, 1, 1, 1, 1, 1, 1, 1, 1, 1, 1, 1, 1, 1, 1, 1, 1, 1, 1, 1, 1, 1, 1, 1, 1, 1, 1, 1, 1, 1, 1, 1, 1, 1, 1, 1, 1, 1, 1, 1, 1, 1, 1, 1, 1, 1, 1, 1, 1, 1, 1, 1, 1, 1, 1, 1, 1, 1, 1, 1, 1, 1, 1, 1, 1, 1, 1, 1, 1, 1, 1, 1, 1, 1, 1, 1, 1, 1, 1, 1, 1, 1, 1, 1, 1, 1, 1, 2, 2, 2, 2, 2, 2, 2, 2, 2, 2, 2, 2, 2, 2, 2, 2, 2, 2, 2, 2, 2, 2, 2, 2, 2, 2, 2, 2, 2, 2, 2, 2, 2, 2, 2, 2, 2, 2, 2, 2, 2, 2, 2, 2, 2, 2, 2, 2, 2, 2, 2, 2, 2, 2, 2, 2, 2, 2, 2, 2, 2, 2, 2, 2, 2, 2, 2, 2, 2, 2, 2, 2, 2, 2, 2, 2, 2, 2, 2, 2, 2, 2, 2, 2, 2, 2, 2, 2, 2, 2, 2, 2, 2, 2, 2, 2, 2, 2, 2, 2])
_uv = me_plane.uv_layers.new(name='UVMap')
_uv.uv.foreach_set('vector', [-0.8521, -1.767, -1.02, -1.767, -1.02, -1.935, -0.8521, -1.935, -1.188, -1.767, -1.355, -1.767, -1.355, -1.935, -1.188, -1.935, 0.8257, 0.5818, 0.6579, 0.5818, 0.6579, 0.4141, 0.8257, 0.4141, 0.8257, 0.2463, 0.6579, 0.2463, 0.6579, 0.07849, 0.8257, 0.07849, 0.8257, -0.08929, 0.6579, -0.08929, 0.6579, -0.2571, 0.8257, -0.2571, 0.8257, -0.4249, 0.6579, -0.4249, 0.6579, -0.5926, 0.8257, -0.5926, 0.8257, -0.7604, 0.6579, -0.7604, 0.6579, -0.9282, 0.8257, -0.9282, 0.8257, -1.096, 0.6579, -1.096, 0.6579, -1.264, 0.8257, -1.264, 0.4901, 0.5818, 0.3224, 0.5818, 0.3224, 0.4141, 0.4901, 0.4141, 0.4901, -0.7604, 0.3224, -0.7604, 0.3224, -0.9282, 0.4901, -0.9282, 0.4901, -1.096, 0.3224, -1.096, 0.3224, -1.264, 0.4901, -1.264, 0.1546, 0.5818, -0.01321, 0.5818, -0.01321, 0.4141, 0.1546, 0.4141, 0.1546, -0.7604, -0.01321, -0.7604, -0.01321, -0.9282, 0.1546, -0.9282, 0.1546, -1.096, -0.01321, -1.096, -0.01321, -1.264, 0.1546, -1.264, -0.181, 0.5818, -0.3488, 0.5818, -0.3488, 0.4141, -0.181, 0.4141, -0.181, 0.2463, -0.3488, 0.2463, -0.3488, 0.07849, -0.181, 0.07849, -0.181, -0.08929, -0.3488, -0.08929, -0.3488, -0.2571, -0.181, -0.2571, -0.181, -0.7604, -0.3488, -0.7604, -0.3488, -0.9282, -0.181, -0.9282, -0.181, -1.096, -0.3488, -1.096, -0.3488, -1.264, -0.181, -1.264, -0.5166, 0.5818, -0.6843, 0.5818, -0.6843, 0.4141, -0.5166, 0.4141, -0.5166, 0.2463, -0.6843, 0.2463, -0.6843, 0.07849, -0.5166, 0.07849, -0.5166, -0.08929, -0.6843, -0.08929, -0.6843, -0.2571, -0.5166, -0.2571, -0.5166, -0.7604, -0.6843, -0.7604, -0.6843, -0.9282, -0.5166, -0.9282, -0.5166, -1.096, -0.6843, -1.096, -0.6843, -1.264, -0.5166, -1.264, -0.8521, 0.2463, -1.02, 0.2463, -1.02, 0.07849, -0.8521, 0.07849, -0.8521, -0.08929, -1.02, -0.08929, -1.02, -0.2571, -0.8521, -0.2571, -0.8521, -0.7604, -1.02, -0.7604, -1.02, -0.9282, -0.8521, -0.9282, -0.8521, -1.096, -1.02, -1.096, -1.02, -1.264, -0.8521, -1.264, -0.8521, -1.432, -1.02, -1.432, -1.02, -1.599, -0.8521, -1.599, -1.188, 0.2463, -1.355, 0.2463, -1.355, 0.07849, -1.188, 0.07849, -1.188, -0.08929, -1.355, -0.08929, -1.355, -0.2571, -1.188, -0.2571, -1.188, -0.7604, -1.355, -0.7604, -1.355, -0.9282, -1.188, -0.9282, -1.188, -1.096, -1.355, -1.096, -1.355, -1.264, -1.188, -1.264, -1.188, -1.432, -1.355, -1.432, -1.355, -1.599, -1.188, -1.599, -1.523, 0.2463, -1.691, 0.2463, -1.691, 0.07849, -1.523, 0.07849, -1.523, -0.08929, -1.691, -0.08929, -1.691, -0.2571, -1.523, -0.2571, -0.3804, 0.3232, -0.3804, 0.491, -0.5482, 0.491, -0.5482, 0.3232, 0.1229, 1.498, 0.1229, 1.665, -0.04487, 1.665, -0.04487, 1.498, 2.136, 0.5654, 2.136, 0.7332, 1.969, 0.7332, 1.969, 0.5654, 0.1229, 1.162, 0.1229, 1.33, -0.04487, 1.33, -0.04487, 1.162, 2.136, 0.7332, 2.136, 0.901, 1.969, 0.901, 1.969, 0.7332, 1.13, 1.069, 1.13, 1.237, 0.9618, 1.237, 0.9618, 1.069, 0.1229, 0.8265, 0.1229, 0.9943, -0.04487, 0.9943, -0.04487, 0.8265, 1.633, 0.2298, 1.633, 0.3976, 1.465, 0.3976, 1.465, 0.2298, 0.1229, 0.4909, 0.1229, 0.6587, -0.04487, 0.6587, -0.04487, 0.4909, -0.8838, 1.498, -0.8838, 1.665, -1.052, 1.665, -1.052, 1.498, 0.1229, 0.1554, 0.1229, 0.3232, -0.04487, 0.3232, -0.04487, 0.1554, -0.8838, 1.665, -0.8838, 1.833, -1.052, 1.833, -1.052, 1.665, 1.13, 1.572, 1.13, 1.74, 0.9618, 1.74, 0.9618, 1.572, -1.355, -0.08929, -1.523, -0.08929, -1.523, -0.2571, -1.355, -0.2571, -1.355, 0.07849, -1.523, 0.07849, -1.523, -0.08929, -1.355, -0.08929, -1.523, 0.07849, -1.691, 0.07849, -1.691, -0.08929, -1.523, -0.08929, -1.355, 0.2463, -1.523, 0.2463, -1.523, 0.07849, -1.355, 0.07849, 1.633, 0.7332, 1.633, 0.901, 1.465, 0.901, 1.465, 0.7332, -0.3804, 1.833, -0.3804, 2.001, -0.5482, 2.001, -0.5482, 1.833, 2.492, -0.6835, 2.66, -0.6835, 2.66, -0.5157, 2.492, -0.5157, 1.633, 1.069, 1.633, 1.237, 1.465, 1.237, 1.465, 1.069, 0.6263, 1.33, 0.6263, 1.498, 0.4585, 1.498, 0.4585, 1.33, -1.02, -1.432, -1.188, -1.432, -1.188, -1.599, -1.02, -1.599, -1.02, -1.264, -1.188, -1.264, -1.188, -1.432, -1.02, -1.432, -1.188, -1.264, -1.355, -1.264, -1.355, -1.432, -1.188, -1.432, -1.02, -1.096, -1.188, -1.096, -1.188, -1.264, -1.02, -1.264, -1.02, -0.9282, -1.188, -0.9282, -1.188, -1.096, -1.02, -1.096, -1.188, -0.9282, -1.355, -0.9282, -1.355, -1.096, -1.188, -1.096, -1.02, -0.7604, -1.188, -0.7604, -1.188, -0.9282, -1.02, -0.9282, -0.8838, 0.8265, -0.8838, 0.9943, -1.052, 0.9943, -1.052, 0.8265, 0.6263, 0.9943, 0.6263, 1.162, 0.4585, 1.162, 0.4585, 0.9943, -0.8838, 0.9943, -0.8838, 1.162, -1.052, 1.162, -1.052, 0.9943, 1.13, 0.7332, 1.13, 0.901, 0.9618, 0.901, 0.9618, 0.7332, 0.6263, 0.6587, 0.6263, 0.8265, 0.4585, 0.8265, 0.4585, 0.6587, -1.02, -0.08929, -1.188, -0.08929, -1.188, -0.2571, -1.02, -0.2571, -1.02, 0.07849, -1.188, 0.07849, -1.188, -0.08929, -1.02, -0.08929, -1.188, 0.07849, -1.355, 0.07849, -1.355, -0.08929, -1.188, -0.08929, -1.02, 0.2463, -1.188, 0.2463, -1.188, 0.07849, -1.02, 0.07849, 0.6263, 0.3232, 0.6263, 0.4909, 0.4585, 0.4909, 0.4585, 0.3232, 0.1229, 1.33, 0.1229, 1.498, -0.04487, 1.498, -0.04487, 1.33, 0.1229, 0.9943, 0.1229, 1.162, -0.04487, 1.162, -0.04487, 0.9943, 1.13, 1.237, 1.13, 1.404, 0.9618, 1.404, 0.9618, 1.237, 0.1229, 0.6587, 0.1229, 0.8265, -0.04487, 0.8265, -0.04487, 0.6587, -0.8838, 0.1554, -0.8838, 0.3232, -1.052, 0.3232, -1.052, 0.1554, 1.633, 0.3976, 1.633, 0.5654, 1.465, 0.5654, 1.465, 0.3976, -0.8521, -1.264, -1.02, -1.264, -1.02, -1.432, -0.8521, -1.432, -0.6843, -1.096, -0.8521, -1.096, -0.8521, -1.264, -0.6843, -1.264, -0.6843, -0.9282, -0.8521, -0.9282, -0.8521, -1.096, -0.6843, -1.096, -0.8521, -0.9282, -1.02, -0.9282, -1.02, -1.096, -0.8521, -1.096, -0.6843, -0.7604, -0.8521, -0.7604, -0.8521, -0.9282, -0.6843, -0.9282, -0.3804, 1.498, -0.3804, 1.665, -0.5482, 1.665, -0.5482, 1.498, 0.794, 1.74, 0.9618, 1.74, 0.9618, 1.908, 0.794, 1.908, 0.1229, 0.3232, 0.1229, 0.4909, -0.04487, 0.4909, -0.04487, 0.3232, -0.8838, 0.3232, -0.8838, 0.491, -1.052, 0.491, -1.052, 0.3232, 2.64, 0.7332, 2.64, 0.901, 2.472, 0.901, 2.472, 0.7332, -0.6843, -0.08929, -0.8521, -0.08929, -0.8521, -0.2571, -0.6843, -0.2571, -0.6843, 0.07849, -0.8521, 0.07849, -0.8521, -0.08929, -0.6843, -0.08929, -0.8521, 0.07849, -1.02, 0.07849, -1.02, -0.08929, -0.8521, -0.08929, -0.6843, 0.2463, -0.8521, 0.2463, -0.8521, 0.07849, -0.6843, 0.07849, 2.827, -1.858, 2.827, -1.69, 2.66, -1.69, 2.66, -1.858, 2.64, 0.3976, 2.64, 0.5654, 2.472, 0.5654, 2.472, 0.3976, 1.13, 0.3976, 1.13, 0.5654, 0.9618, 0.5654, 0.9618, 0.3976, 2.324, -0.6835, 2.492, -0.6835, 2.492, -0.5157, 2.324, -0.5157, 0.6263, 1.162, 0.6263, 1.33, 0.4585, 1.33, 0.4585, 1.162, 2.827, -1.019, 2.827, -0.8513, 2.66, -0.8513, 2.66, -1.019, 2.136, 2.075, 2.136, 2.243, 1.969, 2.243, 1.969, 2.075, 0.6263, 0.8265, 0.6263, 0.9943, 0.4585, 0.9943, 0.4585, 0.8265, -0.3488, -1.096, -0.5166, -1.096, -0.5166, -1.264, -0.3488, -1.264, -0.3488, -0.9282, -0.5166, -0.9282, -0.5166, -1.096, -0.3488, -1.096, -0.5166, -0.9282, -0.6843, -0.9282, -0.6843, -1.096, -0.5166, -1.096, -0.3488, -0.7604, -0.5166, -0.7604, -0.5166, -0.9282, -0.3488, -0.9282, 1.13, 0.901, 1.13, 1.069, 0.9618, 1.069, 0.9618, 0.901, 0.6263, 0.4909, 0.6263, 0.6587, 0.4585, 0.6587, 0.4585, 0.4909, -0.3804, 1.162, -0.3804, 1.33, -0.5482, 1.33, -0.5482, 1.162, 2.827, -1.355, 2.827, -1.187, 2.66, -1.187, 2.66, -1.355, 0.6263, 0.1554, 0.6263, 0.3232, 0.4585, 0.3232, 0.4585, 0.1554, -0.3488, -0.08929, -0.5166, -0.08929, -0.5166, -0.2571, -0.3488, -0.2571, -0.3488, 0.07849, -0.5166, 0.07849, -0.5166, -0.08929, -0.3488, -0.08929, -0.5166, 0.07849, -0.6843, 0.07849, -0.6843, -0.08929, -0.5166, -0.08929, -0.3488, 0.2463, -0.5166, 0.2463, -0.5166, 0.07849, -0.3488, 0.07849, -0.3488, 0.4141, -0.5166, 0.4141, -0.5166, 0.2463, -0.3488, 0.2463, -0.5166, 0.4141, -0.6843, 0.4141, -0.6843, 0.2463, -0.5166, 0.2463, -0.3488, 0.5818, -0.5166, 0.5818, -0.5166, 0.4141, -0.3488, 0.4141, -0.3488, 0.7496, -0.5166, 0.7496, -0.5166, 0.5818, -0.3488, 0.5818, -0.5166, 0.7496, -0.6843, 0.7496, -0.6843, 0.5818, -0.5166, 0.5818, 2.136, 1.908, 2.136, 2.075, 1.969, 2.075, 1.969, 1.908, 2.136, 1.74, 2.136, 1.908, 1.969, 1.908, 1.969, 1.74, 0.6263, 1.833, 0.6263, 2.001, 0.4585, 2.001, 0.4585, 1.833, -0.01321, -1.096, -0.181, -1.096, -0.181, -1.264, -0.01321, -1.264, -0.01321, -0.9282, -0.181, -0.9282, -0.181, -1.096, -0.01321, -1.096, -0.181, -0.9282, -0.3488, -0.9282, -0.3488, -1.096, -0.181, -1.096, -0.01321, -0.7604, -0.181, -0.7604, -0.181, -0.9282, -0.01321, -0.9282, 0.9618, 1.74, 1.13, 1.74, 1.13, 1.908, 0.9618, 1.908, -0.3804, 1.665, -0.3804, 1.833, -0.5482, 1.833, -0.5482, 1.665, 0.6263, 1.74, 0.794, 1.74, 0.794, 1.908, 0.6263, 1.908, 2.136, 0.901, 2.136, 1.069, 1.969, 1.069, 1.969, 0.901, 2.64, 0.5654, 2.64, 0.7332, 2.472, 0.7332, 2.472, 0.5654, 2.136, 1.572, 2.136, 1.74, 1.969, 1.74, 1.969, 1.572, 2.136, 1.069, 2.136, 1.237, 1.969, 1.237, 1.969, 1.069, -0.181, 0.07849, -0.3488, 0.07849, -0.3488, -0.08929, -0.181, -0.08929, 2.64, 0.2299, 2.64, 0.3976, 2.472, 0.3976, 2.472, 0.2299, -0.01321, 0.4141, -0.181, 0.4141, -0.181, 0.2463, -0.01321, 0.2463, -0.181, 0.4141, -0.3488, 0.4141, -0.3488, 0.2463, -0.181, 0.2463, -0.01321, 0.5818, -0.181, 0.5818, -0.181, 0.4141, -0.01321, 0.4141, -0.01321, 0.7496, -0.181, 0.7496, -0.181, 0.5818, -0.01321, 0.5818, -0.181, 0.7496, -0.3488, 0.7496, -0.3488, 0.5818, -0.181, 0.5818, 0.6263, 2.001, 0.6263, 2.169, 0.4585, 2.169, 0.4585, 2.001, 2.136, 1.404, 2.136, 1.572, 1.969, 1.572, 1.969, 1.404, 1.13, 0.5654, 1.13, 0.7332, 0.9618, 0.7332, 0.9618, 0.5654, 0.3224, -1.096, 0.1546, -1.096, 0.1546, -1.264, 0.3224, -1.264, 0.3224, -0.9282, 0.1546, -0.9282, 0.1546, -1.096, 0.3224, -1.096, 0.1546, -0.9282, -0.01321, -0.9282, -0.01321, -1.096, 0.1546, -1.096, 0.3224, -0.7604, 0.1546, -0.7604, 0.1546, -0.9282, 0.3224, -0.9282, 2.827, -2.026, 2.827, -1.858, 2.66, -1.858, 2.66, -2.026, 0.6263, 2.169, 0.6263, 2.337, 0.4585, 2.337, 0.4585, 2.169, 2.827, -1.187, 2.827, -1.019, 2.66, -1.019, 2.66, -1.187, -0.8838, 1.833, -0.8838, 2.001, -1.052, 2.001, -1.052, 1.833, -0.3804, 0.8265, -0.3804, 0.9943, -0.5482, 0.9943, -0.5482, 0.8265, 2.827, -2.361, 2.827, -2.194, 2.66, -2.194, 2.66, -2.361, 2.827, -0.8513, 2.827, -0.6835, 2.66, -0.6835, 2.66, -0.8513, 0.1229, 1.833, 0.1229, 2.001, -0.04487, 2.001, -0.04487, 1.833, 1.633, 1.74, 1.633, 1.908, 1.465, 1.908, 1.465, 1.74, 0.3224, 0.4141, 0.1546, 0.4141, 0.1546, 0.2463, 0.3224, 0.2463, 0.1546, 0.4141, -0.01321, 0.4141, -0.01321, 0.2463, 0.1546, 0.2463, 0.3224, 0.5818, 0.1546, 0.5818, 0.1546, 0.4141, 0.3224, 0.4141, 0.3224, 0.7496, 0.1546, 0.7496, 0.1546, 0.5818, 0.3224, 0.5818, 0.1546, 0.7496, -0.01321, 0.7496, -0.01321, 0.5818, 0.1546, 0.5818, 2.136, 0.2298, 2.136, 0.3976, 1.969, 0.3976, 1.969, 0.2298, 2.136, 1.237, 2.136, 1.404, 1.969, 1.404, 1.969, 1.237, 0.6263, 1.665, 0.6263, 1.833, 0.4585, 1.833, 0.4585, 1.665, 0.6579, -1.096, 0.4901, -1.096, 0.4901, -1.264, 0.6579, -1.264, 0.6579, -0.9282, 0.4901, -0.9282, 0.4901, -1.096, 0.6579, -1.096, 0.4901, -0.9282, 0.3224, -0.9282, 0.3224, -1.096, 0.4901, -1.096, 0.6579, -0.7604, 0.4901, -0.7604, 0.4901, -0.9282, 0.6579, -0.9282, 0.6579, -0.5926, 0.4901, -0.5926, 0.4901, -0.7604, 0.6579, -0.7604, 1.633, 1.908, 1.633, 2.075, 1.465, 2.075, 1.465, 1.908, 0.6579, -0.4249, 0.4901, -0.4249, 0.4901, -0.5926, 0.6579, -0.5926, 0.6579, -0.2571, 0.4901, -0.2571, 0.4901, -0.4249, 0.6579, -0.4249, 2.136, 0.3976, 2.136, 0.5654, 1.969, 0.5654, 1.969, 0.3976, 0.6579, -0.08929, 0.4901, -0.08929, 0.4901, -0.2571, 0.6579, -0.2571, 0.6579, 0.07849, 0.4901, 0.07849, 0.4901, -0.08929, 0.6579, -0.08929, 2.64, 1.069, 2.64, 1.237, 2.472, 1.237, 2.472, 1.069, 0.6579, 0.2463, 0.4901, 0.2463, 0.4901, 0.07849, 0.6579, 0.07849, 0.6579, 0.4141, 0.4901, 0.4141, 0.4901, 0.2463, 0.6579, 0.2463, 0.4901, 0.4141, 0.3224, 0.4141, 0.3224, 0.2463, 0.4901, 0.2463, 0.6579, 0.5818, 0.4901, 0.5818, 0.4901, 0.4141, 0.6579, 0.4141, 0.6579, 0.7496, 0.4901, 0.7496, 0.4901, 0.5818, 0.6579, 0.5818, 0.4901, 0.7496, 0.3224, 0.7496, 0.3224, 0.5818, 0.4901, 0.5818, -0.3804, 1.33, -0.3804, 1.498, -0.5482, 1.498, -0.5482, 1.33, -0.8838, 1.162, -0.8838, 1.33, -1.052, 1.33, -1.052, 1.162, -0.8838, 1.33, -0.8838, 1.498, -1.052, 1.498, -1.052, 1.33, 0.9935, -1.096, 0.8257, -1.096, 0.8257, -1.264, 0.9935, -1.264, 0.9935, -0.9282, 0.8257, -0.9282, 0.8257, -1.096, 0.9935, -1.096, 0.8257, -0.9282, 0.6579, -0.9282, 0.6579, -1.096, 0.8257, -1.096, 0.9935, -0.7604, 0.8257, -0.7604, 0.8257, -0.9282, 0.9935, -0.9282, 0.9935, -0.5926, 0.8257, -0.5926, 0.8257, -0.7604, 0.9935, -0.7604, 0.8257, -0.5926, 0.6579, -0.5926, 0.6579, -0.7604, 0.8257, -0.7604, 0.9935, -0.4249, 0.8257, -0.4249, 0.8257, -0.5926, 0.9935, -0.5926, 0.9935, -0.2571, 0.8257, -0.2571, 0.8257, -0.4249, 0.9935, -0.4249, 0.8257, -0.2571, 0.6579, -0.2571, 0.6579, -0.4249, 0.8257, -0.4249, 0.9935, -0.08929, 0.8257, -0.08929, 0.8257, -0.2571, 0.9935, -0.2571, 0.9935, 0.07849, 0.8257, 0.07849, 0.8257, -0.08929, 0.9935, -0.08929, 0.8257, 0.07849, 0.6579, 0.07849, 0.6579, -0.08929, 0.8257, -0.08929, 0.9935, 0.2463, 0.8257, 0.2463, 0.8257, 0.07849, 0.9935, 0.07849, 0.9935, 0.4141, 0.8257, 0.4141, 0.8257, 0.2463, 0.9935, 0.2463, 0.8257, 0.4141, 0.6579, 0.4141, 0.6579, 0.2463, 0.8257, 0.2463, 0.9935, 0.5818, 0.8257, 0.5818, 0.8257, 0.4141, 0.9935, 0.4141, 0.9935, 0.7496, 0.8257, 0.7496, 0.8257, 0.5818, 0.9935, 0.5818, 0.8257, 0.7496, 0.6579, 0.7496, 0.6579, 0.5818, 0.8257, 0.5818, -1.02, -1.767, -1.188, -1.767, -1.188, -1.935, -1.02, -1.935, -1.02, -1.599, -1.188, -1.599, -1.188, -1.767, -1.02, -1.767, -1.188, -1.599, -1.355, -1.599, -1.355, -1.767, -1.188, -1.767, 1.13, 0.2299, 1.13, 0.3976, 0.9618, 0.3976, 0.9618, 0.2299, -0.3804, 0.491, -0.3804, 0.6587, -0.5482, 0.6587, -0.5482, 0.491, -0.8521, -1.599, -1.02, -1.599, -1.02, -1.767, -0.8521, -1.767, -0.8838, 0.491, -0.8838, 0.6587, -1.052, 0.6587, -1.052, 0.491, 2.827, -2.194, 2.827, -2.026, 2.66, -2.026, 2.66, -2.194, -0.8838, 0.6587, -0.8838, 0.8265, -1.052, 0.8265, -1.052, 0.6587, -0.3804, 0.9943, -0.3804, 1.162, -0.5482, 1.162, -0.5482, 0.9943, 2.827, -2.529, 2.827, -2.361, 2.66, -2.361, 2.66, -2.529, 0.1229, 1.665, 0.1229, 1.833, -0.04487, 1.833, -0.04487, 1.665, 0.6263, 1.498, 0.6263, 1.665, 0.4585, 1.665, 0.4585, 1.498, 2.64, 0.901, 2.64, 1.069, 2.472, 1.069, 2.472, 0.901, -0.3804, 0.1554, -0.3804, 0.3232, -0.5482, 0.3232, -0.5482, 0.1554, 2.827, -1.522, 2.827, -1.355, 2.66, -1.355, 2.66, -1.522, 2.827, -1.69, 2.827, -1.522, 2.66, -1.522, 2.66, -1.69, -0.3804, 0.6587, -0.3804, 0.8265, -0.5482, 0.8265, -0.5482, 0.6587, 1.633, 1.404, 1.633, 1.572, 1.465, 1.572, 1.465, 1.404, 1.13, 1.404, 1.13, 1.572, 0.9618, 1.572, 0.9618, 1.404, 1.633, 1.572, 1.633, 1.74, 1.465, 1.74, 1.465, 1.572, 1.633, 0.5654, 1.633, 0.7332, 1.465, 0.7332, 1.465, 0.5654, 1.633, 0.901, 1.633, 1.069, 1.465, 1.069, 1.465, 0.901, 1.633, 1.237, 1.633, 1.404, 1.465, 1.404, 1.465, 1.237, 1.206, 0.6119, 1.259, 0.771, 1.1, 0.8241, 1.047, 0.6649, -1.188, 2.427, -1.188, 2.26, -1.02, 2.26, -1.02, 2.427, -1.188, 2.092, -1.188, 1.924, -1.02, 1.924, -1.02, 2.092, -1.188, 1.756, -1.188, 1.589, -1.02, 1.589, -1.02, 1.756, -1.188, 1.421, -1.188, 1.253, -1.02, 1.253, -1.02, 1.421, -1.188, 1.085, -1.188, 0.9174, -1.02, 0.9174, -1.02, 1.085, -1.523, 2.427, -1.523, 2.26, -1.355, 2.26, -1.355, 2.427, 2.479, -1.935, 2.532, -1.776, 2.373, -1.723, 2.32, -1.882, 2.161, -1.829, 2.214, -1.67, 2.055, -1.617, 2.002, -1.776, 1.842, -1.723, 1.895, -1.563, 1.736, -1.51, 1.683, -1.67, -1.523, 2.092, -1.523, 1.924, -1.355, 1.924, -1.355, 2.092, 2.585, -1.617, 2.638, -1.457, 2.479, -1.404, 2.426, -1.563, 2.267, -1.51, 2.32, -1.351, 2.161, -1.298, 2.108, -1.457, 1.949, -1.404, 2.002, -1.245, 1.842, -1.192, 1.789, -1.351, -1.523, 1.756, -1.523, 1.589, -1.355, 1.589, -1.355, 1.756, 2.055, -1.086, 2.108, -0.9268, 1.949, -0.8737, 1.895, -1.033, -1.523, 1.421, -1.523, 1.253, -1.355, 1.253, -1.355, 1.421, 2.161, -0.7676, 2.214, -0.6085, 2.055, -0.5554, 2.002, -0.7146, -1.523, 1.085, -1.523, 0.9174, -1.355, 0.9174, -1.355, 1.085, 2.671, 2.67, 2.671, 2.502, 2.839, 2.502, 2.839, 2.67, 2.267, -0.4493, 2.32, -0.2901, 2.161, -0.2371, 2.108, -0.3962, 2.671, 2.334, 2.671, 2.166, 2.839, 2.166, 2.839, 2.334, 2.373, -0.1309, 2.426, 0.02823, 2.267, 0.08129, 2.214, -0.07788, 2.671, 1.999, 2.671, 1.831, 2.839, 1.831, 2.839, 1.999, 2.479, 0.1874, 2.532, 0.3466, 2.373, 0.3996, 2.32, 0.2405, 2.161, 0.2935, 2.214, 0.4527, 2.055, 0.5058, 2.002, 0.3466, 1.842, 0.3996, 1.895, 0.5588, 1.736, 0.6119, 1.683, 0.4527, 2.66, -1.522, 2.66, -1.355, 2.492, -1.355, 2.492, -1.522, 0.4585, 1.665, 0.4585, 1.833, 0.2907, 1.833, 0.2907, 1.665, 0.9618, 1.572, 0.9618, 1.74, 0.794, 1.74, 0.794, 1.572, -0.5482, 0.8265, -0.5482, 0.9943, -0.716, 0.9943, -0.716, 0.8265, 2.66, -1.69, 2.66, -1.522, 2.492, -1.522, 2.492, -1.69, 2.472, 1.069, 2.472, 1.237, 2.304, 1.237, 2.304, 1.069, 0.9618, 1.237, 0.9618, 1.404, 0.794, 1.404, 0.794, 1.237, -1.052, 0.491, -1.052, 0.6587, -1.219, 0.6587, -1.219, 0.491, -0.5482, 0.491, -0.5482, 0.6587, -0.716, 0.6587, -0.716, 0.491, -1.052, 0.6587, -1.052, 0.8265, -1.219, 0.8265, -1.219, 0.6587, 0.9618, 0.901, 0.9618, 1.069, 0.794, 1.069, 0.794, 0.901, -0.5482, 0.1554, -0.5482, 0.3232, -0.716, 0.3232, -0.716, 0.1554, 1.465, 0.5654, 1.465, 0.7332, 1.297, 0.7332, 1.297, 0.5654, 1.465, 1.404, 1.465, 1.572, 1.297, 1.572, 1.297, 1.404, -0.5482, 1.665, -0.5482, 1.833, -0.716, 1.833, -0.716, 1.665, 1.465, 0.901, 1.465, 1.069, 1.297, 1.069, 1.297, 0.901, 1.465, 1.572, 1.465, 1.74, 1.297, 1.74, 1.297, 1.572, -0.04487, 1.33, -0.04487, 1.498, -0.2127, 1.498, -0.2127, 1.33, 1.465, 1.237, 1.465, 1.404, 1.297, 1.404, 1.297, 1.237, -0.04487, 0.9943, -0.04487, 1.162, -0.2127, 1.162, -0.2127, 0.9943, -1.052, 1.498, -1.052, 1.665, -1.219, 1.665, -1.219, 1.498, 0.9618, 0.5654, 0.9618, 0.7332, 0.794, 0.7332, 0.794, 0.5654, -0.04487, 0.6587, -0.04487, 0.8265, -0.2127, 0.8265, -0.2127, 0.6587, -1.052, 1.665, -1.052, 1.833, -1.219, 1.833, -1.219, 1.665, -0.04487, 0.3232, -0.04487, 0.4909, -0.2127, 0.4909, -0.2127, 0.3232, -0.5482, 1.33, -0.5482, 1.498, -0.716, 1.498, -0.716, 1.33, 1.465, 0.2298, 1.465, 0.3976, 1.297, 0.3976, 1.297, 0.2298, 2.324, -0.5157, 2.492, -0.5157, 2.492, -0.348, 2.324, -0.348, 1.969, 0.5654, 1.969, 0.7332, 1.801, 0.7332, 1.801, 0.5654, 0.4585, 1.162, 0.4585, 1.33, 0.2907, 1.33, 0.2907, 1.162, 0.9618, 0.2299, 0.9618, 0.3976, 0.794, 0.3976, 0.794, 0.2299, 1.969, 0.7332, 1.969, 0.901, 1.801, 0.901, 1.801, 0.7332, 0.4585, 0.8265, 0.4585, 0.9943, 0.2907, 0.9943, 0.2907, 0.8265, 0.4585, 0.4909, 0.4585, 0.6587, 0.2907, 0.6587, 0.2907, 0.4909, -0.5482, 0.9943, -0.5482, 1.162, -0.716, 1.162, -0.716, 0.9943, 0.4585, 0.1554, 0.4585, 0.3232, 0.2907, 0.3232, 0.2907, 0.1554, 2.66, -1.355, 2.66, -1.187, 2.492, -1.187, 2.492, -1.355, 2.66, -1.019, 2.66, -0.8513, 2.492, -0.8513, 2.492, -1.019, 0.9618, 1.908, 1.13, 1.908, 1.13, 2.075, 0.9618, 2.075, 0.4585, 1.833, 0.4585, 2.001, 0.2907, 2.001, 0.2907, 1.833, 0.6263, 1.908, 0.794, 1.908, 0.794, 2.075, 0.6263, 2.075, 2.472, 0.5654, 2.472, 0.7332, 2.304, 0.7332, 2.304, 0.5654, 0.4585, 2.001, 0.4585, 2.169, 0.2907, 2.169, 0.2907, 2.001, -1.052, 0.1554, -1.052, 0.3232, -1.219, 0.3232, -1.219, 0.1554, 2.472, 0.2299, 2.472, 0.3976, 2.304, 0.3976, 2.304, 0.2299, 0.4585, 2.169, 0.4585, 2.337, 0.2907, 2.337, 0.2907, 2.169, -0.5482, 0.6587, -0.5482, 0.8265, -0.716, 0.8265, -0.716, 0.6587, -1.052, 0.3232, -1.052, 0.491, -1.219, 0.491, -1.219, 0.3232, 2.66, -2.194, 2.66, -2.026, 2.492, -2.026, 2.492, -2.194, 2.66, -2.529, 2.66, -2.361, 2.492, -2.361, 2.492, -2.529, -0.04487, 1.665, -0.04487, 1.833, -0.2127, 1.833, -0.2127, 1.665, 0.4585, 1.498, 0.4585, 1.665, 0.2907, 1.665, 0.2907, 1.498, 2.472, 0.901, 2.472, 1.069, 2.304, 1.069, 2.304, 0.901, -1.052, 1.162, -1.052, 1.33, -1.219, 1.33, -1.219, 1.162, -0.5482, 0.3232, -0.5482, 0.491, -0.716, 0.491, -0.716, 0.3232, -1.052, 1.33, -1.052, 1.498, -1.219, 1.498, -1.219, 1.33, 1.465, 0.7332, 1.465, 0.901, 1.297, 0.901, 1.297, 0.7332, 1.969, 0.2298, 1.969, 0.3976, 1.801, 0.3976, 1.801, 0.2298, 1.465, 1.069, 1.465, 1.237, 1.297, 1.237, 1.297, 1.069, 1.969, 0.3976, 1.969, 0.5654, 1.801, 0.5654, 1.801, 0.3976, 1.465, 1.74, 1.465, 1.908, 1.297, 1.908, 1.297, 1.74, 0.9618, 1.404, 0.9618, 1.572, 0.794, 1.572, 0.794, 1.404, 1.465, 1.908, 1.465, 2.075, 1.297, 2.075, 1.297, 1.908, 1.465, 0.3976, 1.465, 0.5654, 1.297, 0.5654, 1.297, 0.3976, 0.9618, 1.069, 0.9618, 1.237, 0.794, 1.237, 0.794, 1.069, -0.04487, 1.498, -0.04487, 1.665, -0.2127, 1.665, -0.2127, 1.498, -0.04487, 1.162, -0.04487, 1.33, -0.2127, 1.33, -0.2127, 1.162, 2.66, -1.858, 2.66, -1.69, 2.492, -1.69, 2.492, -1.858, -0.04487, 0.8265, -0.04487, 0.9943, -0.2127, 0.9943, -0.2127, 0.8265, -0.5482, 1.833, -0.5482, 2.001, -0.716, 2.001, -0.716, 1.833, -1.052, 0.8265, -1.052, 0.9943, -1.219, 0.9943, -1.219, 0.8265, 1.969, 2.075, 1.969, 2.243, 1.801, 2.243, 1.801, 2.075, -0.04487, 0.4909, -0.04487, 0.6587, -0.2127, 0.6587, -0.2127, 0.4909, -1.052, 0.9943, -1.052, 1.162, -1.219, 1.162, -1.219, 0.9943, -0.04487, 0.1554, -0.04487, 0.3232, -0.2127, 0.3232, -0.2127, 0.1554, 0.9618, 0.7332, 0.9618, 0.901, 0.794, 0.901, 0.794, 0.7332, 1.969, 1.908, 1.969, 2.075, 1.801, 2.075, 1.801, 1.908, 2.492, -0.5157, 2.66, -0.5157, 2.66, -0.348, 2.492, -0.348, 1.969, 1.74, 1.969, 1.908, 1.801, 1.908, 1.801, 1.74, 0.4585, 1.33, 0.4585, 1.498, 0.2907, 1.498, 0.2907, 1.33, 2.66, -1.187, 2.66, -1.019, 2.492, -1.019, 2.492, -1.187, 0.4585, 0.9943, 0.4585, 1.162, 0.2907, 1.162, 0.2907, 0.9943, -0.5482, 1.498, -0.5482, 1.665, -0.716, 1.665, -0.716, 1.498, 2.66, -0.8513, 2.66, -0.6835, 2.492, -0.6835, 2.492, -0.8513, 0.4585, 0.6587, 0.4585, 0.8265, 0.2907, 0.8265, 0.2907, 0.6587, 1.969, 1.572, 1.969, 1.74, 1.801, 1.74, 1.801, 1.572, 0.4585, 0.3232, 0.4585, 0.4909, 0.2907, 0.4909, 0.2907, 0.3232, 1.969, 1.404, 1.969, 1.572, 1.801, 1.572, 1.801, 1.404, 0.9618, 0.3976, 0.9618, 0.5654, 0.794, 0.5654, 0.794, 0.3976, 0.794, 1.908, 0.9618, 1.908, 0.9618, 2.075, 0.794, 2.075, -1.052, 1.833, -1.052, 2.001, -1.219, 2.001, -1.219, 1.833, 2.472, 0.7332, 2.472, 0.901, 2.304, 0.901, 2.304, 0.7332, 1.969, 1.237, 1.969, 1.404, 1.801, 1.404, 1.801, 1.237, -0.5482, 1.162, -0.5482, 1.33, -0.716, 1.33, -0.716, 1.162, 2.472, 0.3976, 2.472, 0.5654, 2.304, 0.5654, 2.304, 0.3976, 2.66, -2.026, 2.66, -1.858, 2.492, -1.858, 2.492, -2.026, 1.969, 0.901, 1.969, 1.069, 1.801, 1.069, 1.801, 0.901, 2.66, -2.361, 2.66, -2.194, 2.492, -2.194, 2.492, -2.361, 1.969, 1.069, 1.969, 1.237, 1.801, 1.237, 1.801, 1.069, -0.04487, 1.833, -0.04487, 2.001, -0.2127, 2.001, -0.2127, 1.833, -1.219, 1.833, -1.219, 2.001, -1.387, 2.001, -1.387, 1.833, 0.2907, 0.6587, 0.2907, 0.8265, 0.1229, 0.8265, 0.1229, 0.6587, 1.801, 1.237, 1.801, 1.404, 1.633, 1.404, 1.633, 1.237, 0.2907, 0.9943, 0.2907, 1.162, 0.1229, 1.162, 0.1229, 0.9943, -0.716, 1.162, -0.716, 1.33, -0.8838, 1.33, -0.8838, 1.162, 2.304, 0.5654, 2.304, 0.7332, 2.136, 0.7332, 2.136, 0.5654, 0.2907, 1.33, 0.2907, 1.498, 0.1229, 1.498, 0.1229, 1.33, 2.492, -0.348, 2.66, -0.348, 2.66, -0.1802, 2.492, -0.1802, 1.801, 0.901, 1.801, 1.069, 1.633, 1.069, 1.633, 0.901, -0.716, 1.833, -0.716, 2.001, -0.8838, 2.001, -0.8838, 1.833, -0.2127, 0.1554, -0.2127, 0.3232, -0.3804, 0.3232, -0.3804, 0.1554, 1.801, 1.069, 1.801, 1.237, 1.633, 1.237, 1.633, 1.069, 2.492, -1.522, 2.492, -1.355, 2.324, -1.355, 2.324, -1.522, 0.794, 1.572, 0.794, 1.74, 0.6263, 1.74, 0.6263, 1.572, 0.6263, 2.075, 0.794, 2.075, 0.794, 2.243, 0.6263, 2.243, 2.492, -1.69, 2.492, -1.522, 2.324, -1.522, 2.324, -1.69, -0.2127, 0.4909, -0.2127, 0.6587, -0.3804, 0.6587, -0.3804, 0.4909, 0.794, 1.237, 0.794, 1.404, 0.6263, 1.404, 0.6263, 1.237, 0.794, 0.3976, 0.794, 0.5654, 0.6263, 0.5654, 0.6263, 0.3976, 0.9618, 2.075, 1.13, 2.075, 1.13, 2.243, 0.9618, 2.243, -1.219, 0.491, -1.219, 0.6587, -1.387, 0.6587, -1.387, 0.491, 2.492, -1.019, 2.492, -0.8513, 2.324, -0.8513, 2.324, -1.019, 0.794, 1.069, 0.794, 1.237, 0.6263, 1.237, 0.6263, 1.069, -0.2127, 0.8265, -0.2127, 0.9943, -0.3804, 0.9943, -0.3804, 0.8265, -1.219, 0.6587, -1.219, 0.8265, -1.387, 0.8265, -1.387, 0.6587, 0.2907, 0.1554, 0.2907, 0.3232, 0.1229, 0.3232, 0.1229, 0.1554, 0.794, 0.901, 0.794, 1.069, 0.6263, 1.069, 0.6263, 0.901, -0.2127, 1.162, -0.2127, 1.33, -0.3804, 1.33, -0.3804, 1.162, 1.297, 1.404, 1.297, 1.572, 1.13, 1.572, 1.13, 1.404, 0.2907, 0.4909, 0.2907, 0.6587, 0.1229, 0.6587, 0.1229, 0.4909, -0.716, 1.665, -0.716, 1.833, -0.8838, 1.833, -0.8838, 1.665, 1.297, 1.572, 1.297, 1.74, 1.13, 1.74, 1.13, 1.572, -1.219, 1.498, -1.219, 1.665, -1.387, 1.665, -1.387, 1.498, 0.794, 0.5654, 0.794, 0.7332, 0.6263, 0.7332, 0.6263, 0.5654, -1.219, 1.665, -1.219, 1.833, -1.387, 1.833, -1.387, 1.665, -0.2127, 1.498, -0.2127, 1.665, -0.3804, 1.665, -0.3804, 1.498, 0.2907, 0.8265, 0.2907, 0.9943, 0.1229, 0.9943, 0.1229, 0.8265, 0.794, 1.404, 0.794, 1.572, 0.6263, 1.572, 0.6263, 1.404, -0.716, 1.33, -0.716, 1.498, -0.8838, 1.498, -0.8838, 1.33, 0.2907, 1.162, 0.2907, 1.33, 0.1229, 1.33, 0.1229, 1.162, 1.297, 0.2298, 1.297, 0.3976, 1.13, 0.3976, 1.13, 0.2298, 1.801, 0.5654, 1.801, 0.7332, 1.633, 0.7332, 1.633, 0.5654, 0.794, 0.2299, 0.794, 0.3976, 0.6263, 0.3976, 0.6263, 0.2299, 1.801, 0.7332, 1.801, 0.901, 1.633, 0.901, 1.633, 0.7332, 2.324, -0.348, 2.492, -0.348, 2.492, -0.1802, 2.324, -0.1802, -0.716, 0.9943, -0.716, 1.162, -0.8838, 1.162, -0.8838, 0.9943, 2.492, -1.355, 2.492, -1.187, 2.324, -1.187, 2.324, -1.355, 1.297, 1.237, 1.297, 1.404, 1.13, 1.404, 1.13, 1.237, 0.2907, 1.833, 0.2907, 2.001, 0.1229, 2.001, 0.1229, 1.833, -0.2127, 0.3232, -0.2127, 0.4909, -0.3804, 0.4909, -0.3804, 0.3232, 0.2907, 2.001, 0.2907, 2.169, 0.1229, 2.169, 0.1229, 2.001, -1.219, 0.1554, -1.219, 0.3232, -1.387, 0.3232, -1.387, 0.1554, -0.2127, 0.6587, -0.2127, 0.8265, -0.3804, 0.8265, -0.3804, 0.6587, 0.2907, 2.169, 0.2907, 2.337, 0.1229, 2.337, 0.1229, 2.169, -0.716, 0.6587, -0.716, 0.8265, -0.8838, 0.8265, -0.8838, 0.6587, -1.219, 0.3232, -1.219, 0.491, -1.387, 0.491, -1.387, 0.3232, 1.297, 0.901, 1.297, 1.069, 1.13, 1.069, 1.13, 0.901, 2.304, 0.901, 2.304, 1.069, 2.136, 1.069, 2.136, 0.901, 1.297, 0.5654, 1.297, 0.7332, 1.13, 0.7332, 1.13, 0.5654, 0.2907, 1.498, 0.2907, 1.665, 0.1229, 1.665, 0.1229, 1.498, -0.2127, 0.9943, -0.2127, 1.162, -0.3804, 1.162, -0.3804, 0.9943, -0.2127, 1.665, -0.2127, 1.833, -0.3804, 1.833, -0.3804, 1.665, -0.2127, 1.33, -0.2127, 1.498, -0.3804, 1.498, -0.3804, 1.33, -0.716, 0.1554, -0.716, 0.3232, -0.8838, 0.3232, -0.8838, 0.1554, -1.219, 1.162, -1.219, 1.33, -1.387, 1.33, -1.387, 1.162, -0.716, 0.3232, -0.716, 0.491, -0.8838, 0.491, -0.8838, 0.3232, 2.492, -2.529, 2.492, -2.361, 2.324, -2.361, 2.324, -2.529, -1.219, 1.33, -1.219, 1.498, -1.387, 1.498, -1.387, 1.33, 1.297, 0.7332, 1.297, 0.901, 1.13, 0.901, 1.13, 0.7332, 1.801, 0.2298, 1.801, 0.3976, 1.633, 0.3976, 1.633, 0.2298, 1.297, 1.069, 1.297, 1.237, 1.13, 1.237, 1.13, 1.069, 1.801, 0.3976, 1.801, 0.5654, 1.633, 0.5654, 1.633, 0.3976, -0.716, 0.491, -0.716, 0.6587, -0.8838, 0.6587, -0.8838, 0.491, 1.297, 1.74, 1.297, 1.908, 1.13, 1.908, 1.13, 1.74, 1.297, 1.908, 1.297, 2.075, 1.13, 2.075, 1.13, 1.908, 1.297, 0.3976, 1.297, 0.5654, 1.13, 0.5654, 1.13, 0.3976, 2.492, -2.194, 2.492, -2.026, 2.324, -2.026, 2.324, -2.194, 2.304, 1.069, 2.304, 1.237, 2.136, 1.237, 2.136, 1.069, 2.492, -1.858, 2.492, -1.69, 2.324, -1.69, 2.324, -1.858, -0.716, 1.498, -0.716, 1.665, -0.8838, 1.665, -0.8838, 1.498, 0.2907, 1.665, 0.2907, 1.833, 0.1229, 1.833, 0.1229, 1.665, -1.219, 0.8265, -1.219, 0.9943, -1.387, 0.9943, -1.387, 0.8265, 1.801, 2.075, 1.801, 2.243, 1.633, 2.243, 1.633, 2.075, -0.2127, 1.833, -0.2127, 2.001, -0.3804, 2.001, -0.3804, 1.833, -0.716, 0.8265, -0.716, 0.9943, -0.8838, 0.9943, -0.8838, 0.8265, -1.219, 0.9943, -1.219, 1.162, -1.387, 1.162, -1.387, 0.9943, 2.492, -2.361, 2.492, -2.194, 2.324, -2.194, 2.324, -2.361, 1.801, 1.908, 1.801, 2.075, 1.633, 2.075, 1.633, 1.908, 2.492, -2.026, 2.492, -1.858, 2.324, -1.858, 2.324, -2.026, 1.801, 1.74, 1.801, 1.908, 1.633, 1.908, 1.633, 1.74, 2.304, 0.3976, 2.304, 0.5654, 2.136, 0.5654, 2.136, 0.3976, 2.492, -1.187, 2.492, -1.019, 2.324, -1.019, 2.324, -1.187, 0.794, 0.7332, 0.794, 0.901, 0.6263, 0.901, 0.6263, 0.7332, 2.304, 0.7332, 2.304, 0.901, 2.136, 0.901, 2.136, 0.7332, 2.492, -0.8513, 2.492, -0.6835, 2.324, -0.6835, 2.324, -0.8513, 1.801, 1.572, 1.801, 1.74, 1.633, 1.74, 1.633, 1.572, 0.794, 2.075, 0.9618, 2.075, 0.9618, 2.243, 0.794, 2.243, 2.304, 0.2299, 2.304, 0.3976, 2.136, 0.3976, 2.136, 0.2299, 1.801, 1.404, 1.801, 1.572, 1.633, 1.572, 1.633, 1.404, 0.2907, 0.3232, 0.2907, 0.4909, 0.1229, 0.4909, 0.1229, 0.3232, 1.524, 0.5058, 1.577, 0.6649, 1.418, 0.718, 1.365, 0.5588, 1.471, 0.3466, 1.524, 0.5058, 1.365, 0.5588, 1.312, 0.3996, 1.63, 0.2935, 1.683, 0.4527, 1.524, 0.5058, 1.471, 0.3466, 1.683, 0.4527, 1.736, 0.6119, 1.577, 0.6649, 1.524, 0.5058, 1.789, 0.2405, 1.842, 0.3996, 1.683, 0.4527, 1.63, 0.2935, 1.949, 0.1874, 2.002, 0.3466, 1.842, 0.3996, 1.789, 0.2405, 2.002, 0.3466, 2.055, 0.5058, 1.895, 0.5588, 1.842, 0.3996, 2.108, 0.1343, 2.161, 0.2935, 2.002, 0.3466, 1.949, 0.1874, 2.267, 0.08129, 2.32, 0.2405, 2.161, 0.2935, 2.108, 0.1343, 2.32, 0.2405, 2.373, 0.3996, 2.214, 0.4527, 2.161, 0.2935, 2.426, 0.02823, 2.479, 0.1874, 2.32, 0.2405, 2.267, 0.08129, 2.585, -0.02483, 2.638, 0.1343, 2.479, 0.1874, 2.426, 0.02823, 2.638, 0.1343, 2.691, 0.2935, 2.532, 0.3466, 2.479, 0.1874, 2.839, 2.166, 2.839, 1.999, 3.007, 1.999, 3.007, 2.166, 2.839, 1.999, 2.839, 1.831, 3.007, 1.831, 3.007, 1.999, 2.671, 2.166, 2.671, 1.999, 2.839, 1.999, 2.839, 2.166, 2.504, 2.166, 2.504, 1.999, 2.671, 1.999, 2.671, 2.166, 2.504, 1.999, 2.504, 1.831, 2.671, 1.831, 2.671, 1.999, 2.161, -0.2371, 2.214, -0.07788, 2.055, -0.02483, 2.002, -0.184, 2.214, -0.07788, 2.267, 0.08129, 2.108, 0.1343, 2.055, -0.02483, 2.32, -0.2901, 2.373, -0.1309, 2.214, -0.07788, 2.161, -0.2371, 2.479, -0.3432, 2.532, -0.184, 2.373, -0.1309, 2.32, -0.2901, 2.532, -0.184, 2.585, -0.02483, 2.426, 0.02823, 2.373, -0.1309, 2.839, 2.502, 2.839, 2.334, 3.007, 2.334, 3.007, 2.502, 2.839, 2.334, 2.839, 2.166, 3.007, 2.166, 3.007, 2.334, 2.671, 2.502, 2.671, 2.334, 2.839, 2.334, 2.839, 2.502, 2.504, 2.502, 2.504, 2.334, 2.671, 2.334, 2.671, 2.502, 2.504, 2.334, 2.504, 2.166, 2.671, 2.166, 2.671, 2.334, -1.523, 0.9174, -1.523, 0.7496, -1.355, 0.7496, -1.355, 0.9174, -1.691, 0.9174, -1.691, 0.7496, -1.523, 0.7496, -1.523, 0.9174, 2.055, -0.5554, 2.108, -0.3962, 1.949, -0.3432, 1.895, -0.5023, 2.108, -0.3962, 2.161, -0.2371, 2.002, -0.184, 1.949, -0.3432, 2.214, -0.6085, 2.267, -0.4493, 2.108, -0.3962, 2.055, -0.5554, 2.373, -0.6615, 2.426, -0.5023, 2.267, -0.4493, 2.214, -0.6085, 2.426, -0.5023, 2.479, -0.3432, 2.32, -0.2901, 2.267, -0.4493, 2.839, 2.837, 2.839, 2.67, 3.007, 2.67, 3.007, 2.837, 2.839, 2.67, 2.839, 2.502, 3.007, 2.502, 3.007, 2.67, 2.671, 2.837, 2.671, 2.67, 2.839, 2.67, 2.839, 2.837, 2.504, 2.837, 2.504, 2.67, 2.671, 2.67, 2.671, 2.837, 2.504, 2.67, 2.504, 2.502, 2.671, 2.502, 2.671, 2.67, -1.523, 1.253, -1.523, 1.085, -1.355, 1.085, -1.355, 1.253, -1.691, 1.253, -1.691, 1.085, -1.523, 1.085, -1.523, 1.253, -1.691, 1.085, -1.691, 0.9174, -1.523, 0.9174, -1.523, 1.085, 1.949, -0.8737, 2.002, -0.7146, 1.842, -0.6615, 1.789, -0.8207, 2.002, -0.7146, 2.055, -0.5554, 1.895, -0.5023, 1.842, -0.6615, 2.108, -0.9268, 2.161, -0.7676, 2.002, -0.7146, 1.949, -0.8737, 2.267, -0.9799, 2.32, -0.8207, 2.161, -0.7676, 2.108, -0.9268, 2.32, -0.8207, 2.373, -0.6615, 2.214, -0.6085, 2.161, -0.7676, -1.523, 1.589, -1.523, 1.421, -1.355, 1.421, -1.355, 1.589, -1.691, 1.589, -1.691, 1.421, -1.523, 1.421, -1.523, 1.589, -1.691, 1.421, -1.691, 1.253, -1.523, 1.253, -1.523, 1.421, 1.842, -1.192, 1.895, -1.033, 1.736, -0.9799, 1.683, -1.139, 1.895, -1.033, 1.949, -0.8737, 1.789, -0.8207, 1.736, -0.9799, 2.002, -1.245, 2.055, -1.086, 1.895, -1.033, 1.842, -1.192, 2.161, -1.298, 2.214, -1.139, 2.055, -1.086, 2.002, -1.245, 2.214, -1.139, 2.267, -0.9799, 2.108, -0.9268, 2.055, -1.086, 2.32, -1.351, 2.373, -1.192, 2.214, -1.139, 2.161, -1.298, 2.479, -1.404, 2.532, -1.245, 2.373, -1.192, 2.32, -1.351, 2.638, -1.457, 2.691, -1.298, 2.532, -1.245, 2.479, -1.404, -1.523, 1.924, -1.523, 1.756, -1.355, 1.756, -1.355, 1.924, -1.691, 1.924, -1.691, 1.756, -1.523, 1.756, -1.523, 1.924, -1.691, 1.756, -1.691, 1.589, -1.523, 1.589, -1.523, 1.756, 1.736, -1.51, 1.789, -1.351, 1.63, -1.298, 1.577, -1.457, 1.789, -1.351, 1.842, -1.192, 1.683, -1.139, 1.63, -1.298, 1.895, -1.563, 1.949, -1.404, 1.789, -1.351, 1.736, -1.51, 2.055, -1.617, 2.108, -1.457, 1.949, -1.404, 1.895, -1.563, 2.108, -1.457, 2.161, -1.298, 2.002, -1.245, 1.949, -1.404, 2.214, -1.67, 2.267, -1.51, 2.108, -1.457, 2.055, -1.617, 2.373, -1.723, 2.426, -1.563, 2.267, -1.51, 2.214, -1.67, 2.426, -1.563, 2.479, -1.404, 2.32, -1.351, 2.267, -1.51, 2.532, -1.776, 2.585, -1.617, 2.426, -1.563, 2.373, -1.723, -1.523, 2.26, -1.523, 2.092, -1.355, 2.092, -1.355, 2.26, -1.691, 2.26, -1.691, 2.092, -1.523, 2.092, -1.523, 2.26, -1.691, 2.092, -1.691, 1.924, -1.523, 1.924, -1.523, 2.092, 1.683, -1.67, 1.736, -1.51, 1.577, -1.457, 1.524, -1.617, 2.002, -1.776, 2.055, -1.617, 1.895, -1.563, 1.842, -1.723, 2.32, -1.882, 2.373, -1.723, 2.214, -1.67, 2.161, -1.829, -1.523, 2.595, -1.523, 2.427, -1.355, 2.427, -1.355, 2.595, -1.691, 2.595, -1.691, 2.427, -1.523, 2.427, -1.523, 2.595, -1.691, 2.427, -1.691, 2.26, -1.523, 2.26, -1.523, 2.427, -1.188, 0.9174, -1.188, 0.7496, -1.02, 0.7496, -1.02, 0.9174, -1.355, 0.9174, -1.355, 0.7496, -1.188, 0.7496, -1.188, 0.9174, -1.188, 1.253, -1.188, 1.085, -1.02, 1.085, -1.02, 1.253, -1.355, 1.253, -1.355, 1.085, -1.188, 1.085, -1.188, 1.253, -1.355, 1.085, -1.355, 0.9174, -1.188, 0.9174, -1.188, 1.085, -1.188, 1.589, -1.188, 1.421, -1.02, 1.421, -1.02, 1.589, -1.355, 1.589, -1.355, 1.421, -1.188, 1.421, -1.188, 1.589, -1.355, 1.421, -1.355, 1.253, -1.188, 1.253, -1.188, 1.421, -1.188, 1.924, -1.188, 1.756, -1.02, 1.756, -1.02, 1.924, -1.355, 1.924, -1.355, 1.756, -1.188, 1.756, -1.188, 1.924, -1.355, 1.756, -1.355, 1.589, -1.188, 1.589, -1.188, 1.756, -1.188, 2.26, -1.188, 2.092, -1.02, 2.092, -1.02, 2.26, -1.355, 2.26, -1.355, 2.092, -1.188, 2.092, -1.188, 2.26, -1.355, 2.092, -1.355, 1.924, -1.188, 1.924, -1.188, 2.092, -1.188, 2.595, -1.188, 2.427, -1.02, 2.427, -1.02, 2.595, -1.355, 2.595, -1.355, 2.427, -1.188, 2.427, -1.188, 2.595, -1.355, 2.427, -1.355, 2.26, -1.188, 2.26, -1.188, 2.427, 1.153, 0.4527, 1.206, 0.6119, 1.047, 0.6649, 0.9935, 0.5058, 1.312, 0.3996, 1.365, 0.5588, 1.206, 0.6119, 1.153, 0.4527, 1.365, 0.5588, 1.418, 0.718, 1.259, 0.771, 1.206, 0.6119])
me_plane.materials.append(mat_ground_material)
me_plane.materials.append(mat_wall_material)
me_plane.materials.append(mat_roof_material)
me_plane.update()

# ---- objects
ob_light = bpy.data.objects.new('Light', light_light)
ob_camera = bpy.data.objects.new('Camera', cam_camera)
ob_plane = bpy.data.objects.new('Plane', me_plane)

# ---- transforms, parenting, visibility, modifiers, constraints
ob_light.location = (4.076, 1.005, 5.904)
ob_light.rotation_euler = (0.6503, 0.05522, 1.866)
ob_light.lock_rotations_4d = False
ob_light.empty_display_type = 'ARROWS'
ob_light.color = (0.0, 0.0, 0.0, 0.0)
ob_light.lineart.crease_threshold = 0.0
ob_camera.location = (7.359, -6.926, 4.958)
ob_camera.rotation_euler = (1.109, 0.0, 0.8149)
ob_camera.lock_rotations_4d = False
ob_camera.empty_display_type = 'ARROWS'
ob_camera.color = (0.0, 0.0, 0.0, 0.0)
ob_camera.display_type = 'WIRE'
ob_camera.lineart.crease_threshold = 0.0
ob_plane.location = (0.0, 0.0, 0.0)

# ---- collection membership
col_collection.objects.link(ob_light)
col_collection.objects.link(ob_camera)
col_collection.objects.link(ob_plane)

# ---- scene / render settings (as saved in the file)
scene.camera = ob_camera
scene.frame_start = 1; scene.frame_end = 250; scene.frame_set(0)
scene.render.engine = 'BLENDER_EEVEE_NEXT'
scene.cycles.sampling_pattern = 'TABULATED_SOBOL'
scene.cycles.use_light_tree = False
scene.view_settings.view_transform = 'Filmic'
bpy.context.view_layer.update()
